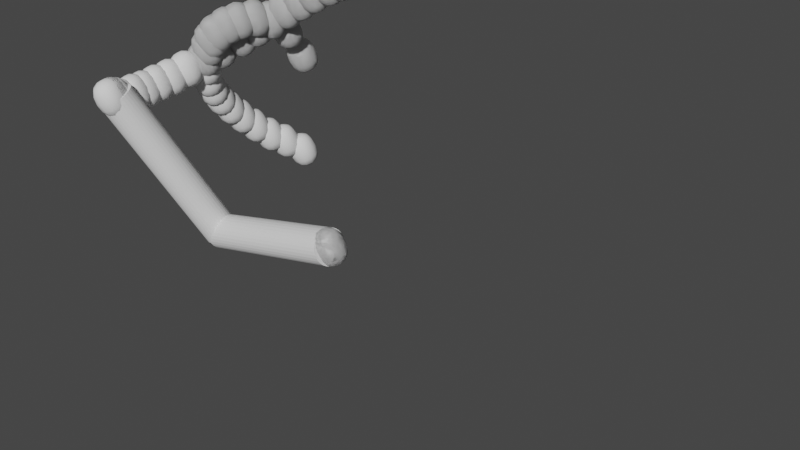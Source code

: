 # Source: bazo_02.blend  (saved by Blender 2.82.7; exported with 4.5.12 LTS)
import bpy
from mathutils import Matrix  # noqa: F401  (used for matrix-valued properties, if any)

bpy.ops.wm.read_factory_settings(use_empty=True)
scene = bpy.context.scene
scene.name = 'Scene'

# ---- collections
col_collection = bpy.data.collections.new('Collection'); scene.collection.children.link(col_collection)
col_tool_points = bpy.data.collections.new('tool_points'); scene.collection.children.link(col_tool_points)
col_tool_points_001 = bpy.data.collections.new('tool_points.001'); scene.collection.children.link(col_tool_points_001)
col_tool_points_002 = bpy.data.collections.new('tool_points.002'); scene.collection.children.link(col_tool_points_002)
col_tool_points_003 = bpy.data.collections.new('tool_points.003'); scene.collection.children.link(col_tool_points_003)
col_tool_points_004 = bpy.data.collections.new('tool_points.004'); scene.collection.children.link(col_tool_points_004)
col_tool_points_005 = bpy.data.collections.new('tool_points.005'); scene.collection.children.link(col_tool_points_005)

# ---- world
world_world = bpy.data.worlds.new('World'); scene.world = world_world
world_world.use_nodes = True; world_world.node_tree.nodes.clear()
_N = world_world.node_tree.nodes; _L = world_world.node_tree.links
n0 = _N.new('ShaderNodeOutputWorld'); n0.name = 'World Output'; n0.location = (300, 300)
n1 = _N.new('ShaderNodeBackground'); n1.name = 'Background'; n1.location = (10, 300)
n1.inputs[0].default_value = (0.05088, 0.05088, 0.05088, 1.0)
_L.new(n1.outputs[0], n0.inputs[0])
n0.is_active_output = True
world_world.color = (0.05088, 0.05088, 0.05088)
world_world.use_sun_shadow = False
world_world.sun_shadow_jitter_overblur = 0.0

# ---- cameras
cam_camera = bpy.data.cameras.new('Camera')
cam_camera.clip_end = 100.0
cam_camera.ortho_scale = 7.314

# ---- meshes
me_cylinder_001 = bpy.data.meshes.new('Cylinder.001')
me_cylinder_001.from_pydata([(0.0, 1.0, -1.0), (0.0, 1.0, 1.0), (0.1951, 0.9808, -1.0), (0.1951, 0.9808, 1.0), (0.3827, 0.9239, -1.0), (0.3827, 0.9239, 1.0), (0.5556, 0.8315, -1.0), (0.5556, 0.8315, 1.0), (0.7071, 0.7071, -1.0), (0.7071, 0.7071, 1.0), (0.8315, 0.5556, -1.0), (0.8315, 0.5556, 1.0), (0.9239, 0.3827, -1.0), (0.9239, 0.3827, 1.0), (0.9808, 0.1951, -1.0), (0.9808, 0.1951, 1.0), (1.0, 7.55e-08, -1.0), (1.0, 7.55e-08, 1.0), (0.9808, -0.1951, -1.0), (0.9808, -0.1951, 1.0), (0.9239, -0.3827, -1.0), (0.9239, -0.3827, 1.0), (0.8315, -0.5556, -1.0), (0.8315, -0.5556, 1.0), (0.7071, -0.7071, -1.0), (0.7071, -0.7071, 1.0), (0.5556, -0.8315, -1.0), (0.5556, -0.8315, 1.0), (0.3827, -0.9239, -1.0), (0.3827, -0.9239, 1.0), (0.1951, -0.9808, -1.0), (0.1951, -0.9808, 1.0), (-3.258e-07, -1.0, -1.0), (-3.258e-07, -1.0, 1.0), (-0.1951, -0.9808, -1.0), (-0.1951, -0.9808, 1.0), (-0.3827, -0.9239, -1.0), (-0.3827, -0.9239, 1.0), (-0.5556, -0.8315, -1.0), (-0.5556, -0.8315, 1.0), (-0.7071, -0.7071, -1.0), (-0.7071, -0.7071, 1.0), (-0.8315, -0.5556, -1.0), (-0.8315, -0.5556, 1.0), (-0.9239, -0.3827, -1.0), (-0.9239, -0.3827, 1.0), (-0.9808, -0.1951, -1.0), (-0.9808, -0.1951, 1.0), (-1.0, 9.656e-07, -1.0), (-1.0, 9.656e-07, 1.0), (-0.9808, 0.1951, -1.0), (-0.9808, 0.1951, 1.0), (-0.9239, 0.3827, -1.0), (-0.9239, 0.3827, 1.0), (-0.8315, 0.5556, -1.0), (-0.8315, 0.5556, 1.0), (-0.7071, 0.7071, -1.0), (-0.7071, 0.7071, 1.0), (-0.5556, 0.8315, -1.0), (-0.5556, 0.8315, 1.0), (-0.3827, 0.9239, -1.0), (-0.3827, 0.9239, 1.0), (-0.1951, 0.9808, -1.0), (-0.1951, 0.9808, 1.0)], [], [(0, 1, 3, 2), (2, 3, 5, 4), (4, 5, 7, 6), (6, 7, 9, 8), (8, 9, 11, 10), (10, 11, 13, 12), (12, 13, 15, 14), (14, 15, 17, 16), (16, 17, 19, 18), (18, 19, 21, 20), (20, 21, 23, 22), (22, 23, 25, 24), (24, 25, 27, 26), (26, 27, 29, 28), (28, 29, 31, 30), (30, 31, 33, 32), (32, 33, 35, 34), (34, 35, 37, 36), (36, 37, 39, 38), (38, 39, 41, 40), (40, 41, 43, 42), (42, 43, 45, 44), (44, 45, 47, 46), (46, 47, 49, 48), (48, 49, 51, 50), (50, 51, 53, 52), (52, 53, 55, 54), (54, 55, 57, 56), (56, 57, 59, 58), (58, 59, 61, 60), (3, 1, 63, 61, 59, 57, 55, 53, 51, 49, 47, 45, 43, 41, 39, 37, 35, 33, 31, 29, 27, 25, 23, 21, 19, 17, 15, 13, 11, 9, 7, 5), (60, 61, 63, 62), (62, 63, 1, 0), (0, 2, 4, 6, 8, 10, 12, 14, 16, 18, 20, 22, 24, 26, 28, 30, 32, 34, 36, 38, 40, 42, 44, 46, 48, 50, 52, 54, 56, 58, 60, 62)])
_uv = me_cylinder_001.uv_layers.new(name='UVMap')
_uv.uv.foreach_set('vector', [1.0, 0.5, 1.0, 1.0, 0.9688, 1.0, 0.9688, 0.5, 0.9688, 0.5, 0.9688, 1.0, 0.9375, 1.0, 0.9375, 0.5, 0.9375, 0.5, 0.9375, 1.0, 0.9062, 1.0, 0.9062, 0.5, 0.9062, 0.5, 0.9062, 1.0, 0.875, 1.0, 0.875, 0.5, 0.875, 0.5, 0.875, 1.0, 0.8438, 1.0, 0.8438, 0.5, 0.8438, 0.5, 0.8438, 1.0, 0.8125, 1.0, 0.8125, 0.5, 0.8125, 0.5, 0.8125, 1.0, 0.7812, 1.0, 0.7812, 0.5, 0.7812, 0.5, 0.7812, 1.0, 0.75, 1.0, 0.75, 0.5, 0.75, 0.5, 0.75, 1.0, 0.7188, 1.0, 0.7188, 0.5, 0.7188, 0.5, 0.7188, 1.0, 0.6875, 1.0, 0.6875, 0.5, 0.6875, 0.5, 0.6875, 1.0, 0.6562, 1.0, 0.6562, 0.5, 0.6562, 0.5, 0.6562, 1.0, 0.625, 1.0, 0.625, 0.5, 0.625, 0.5, 0.625, 1.0, 0.5938, 1.0, 0.5938, 0.5, 0.5938, 0.5, 0.5938, 1.0, 0.5625, 1.0, 0.5625, 0.5, 0.5625, 0.5, 0.5625, 1.0, 0.5312, 1.0, 0.5312, 0.5, 0.5312, 0.5, 0.5312, 1.0, 0.5, 1.0, 0.5, 0.5, 0.5, 0.5, 0.5, 1.0, 0.4688, 1.0, 0.4688, 0.5, 0.4688, 0.5, 0.4688, 1.0, 0.4375, 1.0, 0.4375, 0.5, 0.4375, 0.5, 0.4375, 1.0, 0.4062, 1.0, 0.4062, 0.5, 0.4062, 0.5, 0.4062, 1.0, 0.375, 1.0, 0.375, 0.5, 0.375, 0.5, 0.375, 1.0, 0.3438, 1.0, 0.3438, 0.5, 0.3438, 0.5, 0.3438, 1.0, 0.3125, 1.0, 0.3125, 0.5, 0.3125, 0.5, 0.3125, 1.0, 0.2812, 1.0, 0.2812, 0.5, 0.2812, 0.5, 0.2812, 1.0, 0.25, 1.0, 0.25, 0.5, 0.25, 0.5, 0.25, 1.0, 0.2188, 1.0, 0.2188, 0.5, 0.2188, 0.5, 0.2188, 1.0, 0.1875, 1.0, 0.1875, 0.5, 0.1875, 0.5, 0.1875, 1.0, 0.1562, 1.0, 0.1562, 0.5, 0.1562, 0.5, 0.1562, 1.0, 0.125, 1.0, 0.125, 0.5, 0.125, 0.5, 0.125, 1.0, 0.09375, 1.0, 0.09375, 0.5, 0.09375, 0.5, 0.09375, 1.0, 0.0625, 1.0, 0.0625, 0.5, 0.2968, 0.4854, 0.25, 0.49, 0.2032, 0.4854, 0.1582, 0.4717, 0.1167, 0.4496, 0.08029, 0.4197, 0.05045, 0.3833, 0.02827, 0.3418, 0.01461, 0.2968, 0.01, 0.25, 0.01461, 0.2032, 0.02827, 0.1582, 0.05045, 0.1167, 0.08029, 0.08029, 0.1167, 0.05045, 0.1582, 0.02827, 0.2032, 0.01461, 0.25, 0.01, 0.2968, 0.01461, 0.3418, 0.02827, 0.3833, 0.05045, 0.4197, 0.08029, 0.4496, 0.1167, 0.4717, 0.1582, 0.4854, 0.2032, 0.49, 0.25, 0.4854, 0.2968, 0.4717, 0.3418, 0.4496, 0.3833, 0.4197, 0.4197, 0.3833, 0.4496, 0.3418, 0.4717, 0.0625, 0.5, 0.0625, 1.0, 0.03125, 1.0, 0.03125, 0.5, 0.03125, 0.5, 0.03125, 1.0, 0.0, 1.0, 0.0, 0.5, 0.75, 0.49, 0.7968, 0.4854, 0.8418, 0.4717, 0.8833, 0.4496, 0.9197, 0.4197, 0.9496, 0.3833, 0.9717, 0.3418, 0.9854, 0.2968, 0.99, 0.25, 0.9854, 0.2032, 0.9717, 0.1582, 0.9496, 0.1167, 0.9197, 0.08029, 0.8833, 0.05045, 0.8418, 0.02827, 0.7968, 0.01461, 0.75, 0.01, 0.7032, 0.01461, 0.6582, 0.02827, 0.6167, 0.05045, 0.5803, 0.08029, 0.5504, 0.1167, 0.5283, 0.1582, 0.5146, 0.2032, 0.51, 0.25, 0.5146, 0.2968, 0.5283, 0.3418, 0.5504, 0.3833, 0.5803, 0.4197, 0.6167, 0.4496, 0.6582, 0.4717, 0.7032, 0.4854])
me_cylinder_001.use_remesh_fix_poles = True
me_cylinder_001.use_remesh_preserve_attributes = False
me_cylinder_001.use_mirror_vertex_groups = False
me_cylinder_001.update()
me_cylinder_002 = bpy.data.meshes.new('Cylinder.002')
me_cylinder_002.from_pydata([(0.0, 1.0, -1.0), (0.0, 1.0, 1.0), (0.1951, 0.9808, -1.0), (0.1951, 0.9808, 1.0), (0.3827, 0.9239, -1.0), (0.3827, 0.9239, 1.0), (0.5556, 0.8315, -1.0), (0.5556, 0.8315, 1.0), (0.7071, 0.7071, -1.0), (0.7071, 0.7071, 1.0), (0.8315, 0.5556, -1.0), (0.8315, 0.5556, 1.0), (0.9239, 0.3827, -1.0), (0.9239, 0.3827, 1.0), (0.9808, 0.1951, -1.0), (0.9808, 0.1951, 1.0), (1.0, 7.55e-08, -1.0), (1.0, 7.55e-08, 1.0), (0.9808, -0.1951, -1.0), (0.9808, -0.1951, 1.0), (0.9239, -0.3827, -1.0), (0.9239, -0.3827, 1.0), (0.8315, -0.5556, -1.0), (0.8315, -0.5556, 1.0), (0.7071, -0.7071, -1.0), (0.7071, -0.7071, 1.0), (0.5556, -0.8315, -1.0), (0.5556, -0.8315, 1.0), (0.3827, -0.9239, -1.0), (0.3827, -0.9239, 1.0), (0.1951, -0.9808, -1.0), (0.1951, -0.9808, 1.0), (-3.258e-07, -1.0, -1.0), (-3.258e-07, -1.0, 1.0), (-0.1951, -0.9808, -1.0), (-0.1951, -0.9808, 1.0), (-0.3827, -0.9239, -1.0), (-0.3827, -0.9239, 1.0), (-0.5556, -0.8315, -1.0), (-0.5556, -0.8315, 1.0), (-0.7071, -0.7071, -1.0), (-0.7071, -0.7071, 1.0), (-0.8315, -0.5556, -1.0), (-0.8315, -0.5556, 1.0), (-0.9239, -0.3827, -1.0), (-0.9239, -0.3827, 1.0), (-0.9808, -0.1951, -1.0), (-0.9808, -0.1951, 1.0), (-1.0, 9.656e-07, -1.0), (-1.0, 9.656e-07, 1.0), (-0.9808, 0.1951, -1.0), (-0.9808, 0.1951, 1.0), (-0.9239, 0.3827, -1.0), (-0.9239, 0.3827, 1.0), (-0.8315, 0.5556, -1.0), (-0.8315, 0.5556, 1.0), (-0.7071, 0.7071, -1.0), (-0.7071, 0.7071, 1.0), (-0.5556, 0.8315, -1.0), (-0.5556, 0.8315, 1.0), (-0.3827, 0.9239, -1.0), (-0.3827, 0.9239, 1.0), (-0.1951, 0.9808, -1.0), (-0.1951, 0.9808, 1.0)], [], [(0, 1, 3, 2), (2, 3, 5, 4), (4, 5, 7, 6), (6, 7, 9, 8), (8, 9, 11, 10), (10, 11, 13, 12), (12, 13, 15, 14), (14, 15, 17, 16), (16, 17, 19, 18), (18, 19, 21, 20), (20, 21, 23, 22), (22, 23, 25, 24), (24, 25, 27, 26), (26, 27, 29, 28), (28, 29, 31, 30), (30, 31, 33, 32), (32, 33, 35, 34), (34, 35, 37, 36), (36, 37, 39, 38), (38, 39, 41, 40), (40, 41, 43, 42), (42, 43, 45, 44), (44, 45, 47, 46), (46, 47, 49, 48), (48, 49, 51, 50), (50, 51, 53, 52), (52, 53, 55, 54), (54, 55, 57, 56), (56, 57, 59, 58), (58, 59, 61, 60), (3, 1, 63, 61, 59, 57, 55, 53, 51, 49, 47, 45, 43, 41, 39, 37, 35, 33, 31, 29, 27, 25, 23, 21, 19, 17, 15, 13, 11, 9, 7, 5), (60, 61, 63, 62), (62, 63, 1, 0), (0, 2, 4, 6, 8, 10, 12, 14, 16, 18, 20, 22, 24, 26, 28, 30, 32, 34, 36, 38, 40, 42, 44, 46, 48, 50, 52, 54, 56, 58, 60, 62)])
_uv = me_cylinder_002.uv_layers.new(name='UVMap')
_uv.uv.foreach_set('vector', [1.0, 0.5, 1.0, 1.0, 0.9688, 1.0, 0.9688, 0.5, 0.9688, 0.5, 0.9688, 1.0, 0.9375, 1.0, 0.9375, 0.5, 0.9375, 0.5, 0.9375, 1.0, 0.9062, 1.0, 0.9062, 0.5, 0.9062, 0.5, 0.9062, 1.0, 0.875, 1.0, 0.875, 0.5, 0.875, 0.5, 0.875, 1.0, 0.8438, 1.0, 0.8438, 0.5, 0.8438, 0.5, 0.8438, 1.0, 0.8125, 1.0, 0.8125, 0.5, 0.8125, 0.5, 0.8125, 1.0, 0.7812, 1.0, 0.7812, 0.5, 0.7812, 0.5, 0.7812, 1.0, 0.75, 1.0, 0.75, 0.5, 0.75, 0.5, 0.75, 1.0, 0.7188, 1.0, 0.7188, 0.5, 0.7188, 0.5, 0.7188, 1.0, 0.6875, 1.0, 0.6875, 0.5, 0.6875, 0.5, 0.6875, 1.0, 0.6562, 1.0, 0.6562, 0.5, 0.6562, 0.5, 0.6562, 1.0, 0.625, 1.0, 0.625, 0.5, 0.625, 0.5, 0.625, 1.0, 0.5938, 1.0, 0.5938, 0.5, 0.5938, 0.5, 0.5938, 1.0, 0.5625, 1.0, 0.5625, 0.5, 0.5625, 0.5, 0.5625, 1.0, 0.5312, 1.0, 0.5312, 0.5, 0.5312, 0.5, 0.5312, 1.0, 0.5, 1.0, 0.5, 0.5, 0.5, 0.5, 0.5, 1.0, 0.4688, 1.0, 0.4688, 0.5, 0.4688, 0.5, 0.4688, 1.0, 0.4375, 1.0, 0.4375, 0.5, 0.4375, 0.5, 0.4375, 1.0, 0.4062, 1.0, 0.4062, 0.5, 0.4062, 0.5, 0.4062, 1.0, 0.375, 1.0, 0.375, 0.5, 0.375, 0.5, 0.375, 1.0, 0.3438, 1.0, 0.3438, 0.5, 0.3438, 0.5, 0.3438, 1.0, 0.3125, 1.0, 0.3125, 0.5, 0.3125, 0.5, 0.3125, 1.0, 0.2812, 1.0, 0.2812, 0.5, 0.2812, 0.5, 0.2812, 1.0, 0.25, 1.0, 0.25, 0.5, 0.25, 0.5, 0.25, 1.0, 0.2188, 1.0, 0.2188, 0.5, 0.2188, 0.5, 0.2188, 1.0, 0.1875, 1.0, 0.1875, 0.5, 0.1875, 0.5, 0.1875, 1.0, 0.1562, 1.0, 0.1562, 0.5, 0.1562, 0.5, 0.1562, 1.0, 0.125, 1.0, 0.125, 0.5, 0.125, 0.5, 0.125, 1.0, 0.09375, 1.0, 0.09375, 0.5, 0.09375, 0.5, 0.09375, 1.0, 0.0625, 1.0, 0.0625, 0.5, 0.2968, 0.4854, 0.25, 0.49, 0.2032, 0.4854, 0.1582, 0.4717, 0.1167, 0.4496, 0.08029, 0.4197, 0.05045, 0.3833, 0.02827, 0.3418, 0.01461, 0.2968, 0.01, 0.25, 0.01461, 0.2032, 0.02827, 0.1582, 0.05045, 0.1167, 0.08029, 0.08029, 0.1167, 0.05045, 0.1582, 0.02827, 0.2032, 0.01461, 0.25, 0.01, 0.2968, 0.01461, 0.3418, 0.02827, 0.3833, 0.05045, 0.4197, 0.08029, 0.4496, 0.1167, 0.4717, 0.1582, 0.4854, 0.2032, 0.49, 0.25, 0.4854, 0.2968, 0.4717, 0.3418, 0.4496, 0.3833, 0.4197, 0.4197, 0.3833, 0.4496, 0.3418, 0.4717, 0.0625, 0.5, 0.0625, 1.0, 0.03125, 1.0, 0.03125, 0.5, 0.03125, 0.5, 0.03125, 1.0, 0.0, 1.0, 0.0, 0.5, 0.75, 0.49, 0.7968, 0.4854, 0.8418, 0.4717, 0.8833, 0.4496, 0.9197, 0.4197, 0.9496, 0.3833, 0.9717, 0.3418, 0.9854, 0.2968, 0.99, 0.25, 0.9854, 0.2032, 0.9717, 0.1582, 0.9496, 0.1167, 0.9197, 0.08029, 0.8833, 0.05045, 0.8418, 0.02827, 0.7968, 0.01461, 0.75, 0.01, 0.7032, 0.01461, 0.6582, 0.02827, 0.6167, 0.05045, 0.5803, 0.08029, 0.5504, 0.1167, 0.5283, 0.1582, 0.5146, 0.2032, 0.51, 0.25, 0.5146, 0.2968, 0.5283, 0.3418, 0.5504, 0.3833, 0.5803, 0.4197, 0.6167, 0.4496, 0.6582, 0.4717, 0.7032, 0.4854])
me_cylinder_002.use_remesh_fix_poles = True
me_cylinder_002.use_remesh_preserve_attributes = False
me_cylinder_002.use_mirror_vertex_groups = False
me_cylinder_002.update()
me_basic_sphere_089 = bpy.data.meshes.new('Basic_Sphere.089')
me_basic_sphere_089.from_pydata([(0.0, 0.5, -2.186e-08), (0.433, -0.25, -5.166e-08), (-3.786e-08, -6.557e-08, 0.5), (-0.433, -0.25, -8.146e-08), (0.0, -4.371e-08, -0.5)], [], [(4, 0, 1), (0, 2, 1), (4, 1, 3), (1, 2, 3), (4, 3, 0), (3, 2, 0)])
me_basic_sphere_089.polygons.foreach_set('use_smooth', [True] * 6)
me_basic_sphere_089.use_remesh_fix_poles = True
me_basic_sphere_089.use_remesh_preserve_attributes = False
me_basic_sphere_089.use_mirror_vertex_groups = False
me_basic_sphere_089.update()
me_basic_sphere_090 = bpy.data.meshes.new('Basic_Sphere.090')
me_basic_sphere_090.from_pydata([(0.0, 0.5, -2.186e-08), (0.433, -0.25, -5.166e-08), (-3.786e-08, -6.557e-08, 0.5), (-0.433, -0.25, -8.146e-08), (0.0, -4.371e-08, -0.5)], [], [(4, 0, 1), (0, 2, 1), (4, 1, 3), (1, 2, 3), (4, 3, 0), (3, 2, 0)])
me_basic_sphere_090.polygons.foreach_set('use_smooth', [True] * 6)
me_basic_sphere_090.use_remesh_fix_poles = True
me_basic_sphere_090.use_remesh_preserve_attributes = False
me_basic_sphere_090.use_mirror_vertex_groups = False
me_basic_sphere_090.update()
me_basic_sphere_091 = bpy.data.meshes.new('Basic_Sphere.091')
me_basic_sphere_091.from_pydata([(0.0, 0.5, -2.186e-08), (0.433, -0.25, -5.166e-08), (-3.786e-08, -6.557e-08, 0.5), (-0.433, -0.25, -8.146e-08), (0.0, -4.371e-08, -0.5)], [], [(4, 0, 1), (0, 2, 1), (4, 1, 3), (1, 2, 3), (4, 3, 0), (3, 2, 0)])
me_basic_sphere_091.polygons.foreach_set('use_smooth', [True] * 6)
me_basic_sphere_091.use_remesh_fix_poles = True
me_basic_sphere_091.use_remesh_preserve_attributes = False
me_basic_sphere_091.use_mirror_vertex_groups = False
me_basic_sphere_091.update()
me_basic_sphere_092 = bpy.data.meshes.new('Basic_Sphere.092')
me_basic_sphere_092.from_pydata([(0.0, 0.5, -2.186e-08), (0.433, -0.25, -5.166e-08), (-3.786e-08, -6.557e-08, 0.5), (-0.433, -0.25, -8.146e-08), (0.0, -4.371e-08, -0.5)], [], [(4, 0, 1), (0, 2, 1), (4, 1, 3), (1, 2, 3), (4, 3, 0), (3, 2, 0)])
me_basic_sphere_092.polygons.foreach_set('use_smooth', [True] * 6)
me_basic_sphere_092.use_remesh_fix_poles = True
me_basic_sphere_092.use_remesh_preserve_attributes = False
me_basic_sphere_092.use_mirror_vertex_groups = False
me_basic_sphere_092.update()
me_basic_sphere_093 = bpy.data.meshes.new('Basic_Sphere.093')
me_basic_sphere_093.from_pydata([(0.0, 0.5, -2.186e-08), (0.433, -0.25, -5.166e-08), (-3.786e-08, -6.557e-08, 0.5), (-0.433, -0.25, -8.146e-08), (0.0, -4.371e-08, -0.5)], [], [(4, 0, 1), (0, 2, 1), (4, 1, 3), (1, 2, 3), (4, 3, 0), (3, 2, 0)])
me_basic_sphere_093.polygons.foreach_set('use_smooth', [True] * 6)
me_basic_sphere_093.use_remesh_fix_poles = True
me_basic_sphere_093.use_remesh_preserve_attributes = False
me_basic_sphere_093.use_mirror_vertex_groups = False
me_basic_sphere_093.update()
me_basic_sphere_094 = bpy.data.meshes.new('Basic_Sphere.094')
me_basic_sphere_094.from_pydata([(0.0, 0.5, -2.186e-08), (0.433, -0.25, -5.166e-08), (-3.786e-08, -6.557e-08, 0.5), (-0.433, -0.25, -8.146e-08), (0.0, -4.371e-08, -0.5)], [], [(4, 0, 1), (0, 2, 1), (4, 1, 3), (1, 2, 3), (4, 3, 0), (3, 2, 0)])
me_basic_sphere_094.polygons.foreach_set('use_smooth', [True] * 6)
me_basic_sphere_094.use_remesh_fix_poles = True
me_basic_sphere_094.use_remesh_preserve_attributes = False
me_basic_sphere_094.use_mirror_vertex_groups = False
me_basic_sphere_094.update()
me_basic_sphere_095 = bpy.data.meshes.new('Basic_Sphere.095')
me_basic_sphere_095.from_pydata([(0.0, 0.5, -2.186e-08), (0.433, -0.25, -5.166e-08), (-3.786e-08, -6.557e-08, 0.5), (-0.433, -0.25, -8.146e-08), (0.0, -4.371e-08, -0.5)], [], [(4, 0, 1), (0, 2, 1), (4, 1, 3), (1, 2, 3), (4, 3, 0), (3, 2, 0)])
me_basic_sphere_095.polygons.foreach_set('use_smooth', [True] * 6)
me_basic_sphere_095.use_remesh_fix_poles = True
me_basic_sphere_095.use_remesh_preserve_attributes = False
me_basic_sphere_095.use_mirror_vertex_groups = False
me_basic_sphere_095.update()
me_basic_sphere_096 = bpy.data.meshes.new('Basic_Sphere.096')
me_basic_sphere_096.from_pydata([(0.0, 0.5, -2.186e-08), (0.433, -0.25, -5.166e-08), (-3.786e-08, -6.557e-08, 0.5), (-0.433, -0.25, -8.146e-08), (0.0, -4.371e-08, -0.5)], [], [(4, 0, 1), (0, 2, 1), (4, 1, 3), (1, 2, 3), (4, 3, 0), (3, 2, 0)])
me_basic_sphere_096.polygons.foreach_set('use_smooth', [True] * 6)
me_basic_sphere_096.use_remesh_fix_poles = True
me_basic_sphere_096.use_remesh_preserve_attributes = False
me_basic_sphere_096.use_mirror_vertex_groups = False
me_basic_sphere_096.update()
me_basic_sphere_097 = bpy.data.meshes.new('Basic_Sphere.097')
me_basic_sphere_097.from_pydata([(0.0, 0.5, -2.186e-08), (0.433, -0.25, -5.166e-08), (-3.786e-08, -6.557e-08, 0.5), (-0.433, -0.25, -8.146e-08), (0.0, -4.371e-08, -0.5)], [], [(4, 0, 1), (0, 2, 1), (4, 1, 3), (1, 2, 3), (4, 3, 0), (3, 2, 0)])
me_basic_sphere_097.polygons.foreach_set('use_smooth', [True] * 6)
me_basic_sphere_097.use_remesh_fix_poles = True
me_basic_sphere_097.use_remesh_preserve_attributes = False
me_basic_sphere_097.use_mirror_vertex_groups = False
me_basic_sphere_097.update()
me_basic_sphere_098 = bpy.data.meshes.new('Basic_Sphere.098')
me_basic_sphere_098.from_pydata([(0.0, 0.5, -2.186e-08), (0.433, -0.25, -5.166e-08), (-3.786e-08, -6.557e-08, 0.5), (-0.433, -0.25, -8.146e-08), (0.0, -4.371e-08, -0.5)], [], [(4, 0, 1), (0, 2, 1), (4, 1, 3), (1, 2, 3), (4, 3, 0), (3, 2, 0)])
me_basic_sphere_098.polygons.foreach_set('use_smooth', [True] * 6)
me_basic_sphere_098.use_remesh_fix_poles = True
me_basic_sphere_098.use_remesh_preserve_attributes = False
me_basic_sphere_098.use_mirror_vertex_groups = False
me_basic_sphere_098.update()
me_basic_sphere_099 = bpy.data.meshes.new('Basic_Sphere.099')
me_basic_sphere_099.from_pydata([(0.0, 0.5, -2.186e-08), (0.433, -0.25, -5.166e-08), (-3.786e-08, -6.557e-08, 0.5), (-0.433, -0.25, -8.146e-08), (0.0, -4.371e-08, -0.5)], [], [(4, 0, 1), (0, 2, 1), (4, 1, 3), (1, 2, 3), (4, 3, 0), (3, 2, 0)])
me_basic_sphere_099.polygons.foreach_set('use_smooth', [True] * 6)
me_basic_sphere_099.use_remesh_fix_poles = True
me_basic_sphere_099.use_remesh_preserve_attributes = False
me_basic_sphere_099.use_mirror_vertex_groups = False
me_basic_sphere_099.update()
me_basic_sphere_100 = bpy.data.meshes.new('Basic_Sphere.100')
me_basic_sphere_100.from_pydata([(0.0, 0.5, -2.186e-08), (0.433, -0.25, -5.166e-08), (-3.786e-08, -6.557e-08, 0.5), (-0.433, -0.25, -8.146e-08), (0.0, -4.371e-08, -0.5)], [], [(4, 0, 1), (0, 2, 1), (4, 1, 3), (1, 2, 3), (4, 3, 0), (3, 2, 0)])
me_basic_sphere_100.polygons.foreach_set('use_smooth', [True] * 6)
me_basic_sphere_100.use_remesh_fix_poles = True
me_basic_sphere_100.use_remesh_preserve_attributes = False
me_basic_sphere_100.use_mirror_vertex_groups = False
me_basic_sphere_100.update()
me_basic_sphere_101 = bpy.data.meshes.new('Basic_Sphere.101')
me_basic_sphere_101.from_pydata([(0.0, 0.5, -2.186e-08), (0.433, -0.25, -5.166e-08), (-3.786e-08, -6.557e-08, 0.5), (-0.433, -0.25, -8.146e-08), (0.0, -4.371e-08, -0.5)], [], [(4, 0, 1), (0, 2, 1), (4, 1, 3), (1, 2, 3), (4, 3, 0), (3, 2, 0)])
me_basic_sphere_101.polygons.foreach_set('use_smooth', [True] * 6)
me_basic_sphere_101.use_remesh_fix_poles = True
me_basic_sphere_101.use_remesh_preserve_attributes = False
me_basic_sphere_101.use_mirror_vertex_groups = False
me_basic_sphere_101.update()
me_basic_sphere_102 = bpy.data.meshes.new('Basic_Sphere.102')
me_basic_sphere_102.from_pydata([(0.0, 0.5, -2.186e-08), (0.433, -0.25, -5.166e-08), (-3.786e-08, -6.557e-08, 0.5), (-0.433, -0.25, -8.146e-08), (0.0, -4.371e-08, -0.5)], [], [(4, 0, 1), (0, 2, 1), (4, 1, 3), (1, 2, 3), (4, 3, 0), (3, 2, 0)])
me_basic_sphere_102.polygons.foreach_set('use_smooth', [True] * 6)
me_basic_sphere_102.use_remesh_fix_poles = True
me_basic_sphere_102.use_remesh_preserve_attributes = False
me_basic_sphere_102.use_mirror_vertex_groups = False
me_basic_sphere_102.update()
me_basic_sphere_103 = bpy.data.meshes.new('Basic_Sphere.103')
me_basic_sphere_103.from_pydata([(0.0, 0.5, -2.186e-08), (0.433, -0.25, -5.166e-08), (-3.786e-08, -6.557e-08, 0.5), (-0.433, -0.25, -8.146e-08), (0.0, -4.371e-08, -0.5)], [], [(4, 0, 1), (0, 2, 1), (4, 1, 3), (1, 2, 3), (4, 3, 0), (3, 2, 0)])
me_basic_sphere_103.polygons.foreach_set('use_smooth', [True] * 6)
me_basic_sphere_103.use_remesh_fix_poles = True
me_basic_sphere_103.use_remesh_preserve_attributes = False
me_basic_sphere_103.use_mirror_vertex_groups = False
me_basic_sphere_103.update()
me_basic_sphere_104 = bpy.data.meshes.new('Basic_Sphere.104')
me_basic_sphere_104.from_pydata([(0.0, 0.5, -2.186e-08), (0.433, -0.25, -5.166e-08), (-3.786e-08, -6.557e-08, 0.5), (-0.433, -0.25, -8.146e-08), (0.0, -4.371e-08, -0.5)], [], [(4, 0, 1), (0, 2, 1), (4, 1, 3), (1, 2, 3), (4, 3, 0), (3, 2, 0)])
me_basic_sphere_104.polygons.foreach_set('use_smooth', [True] * 6)
me_basic_sphere_104.use_remesh_fix_poles = True
me_basic_sphere_104.use_remesh_preserve_attributes = False
me_basic_sphere_104.use_mirror_vertex_groups = False
me_basic_sphere_104.update()
me_basic_sphere_105 = bpy.data.meshes.new('Basic_Sphere.105')
me_basic_sphere_105.from_pydata([(0.0, 0.5, -2.186e-08), (0.433, -0.25, -5.166e-08), (-3.786e-08, -6.557e-08, 0.5), (-0.433, -0.25, -8.146e-08), (0.0, -4.371e-08, -0.5)], [], [(4, 0, 1), (0, 2, 1), (4, 1, 3), (1, 2, 3), (4, 3, 0), (3, 2, 0)])
me_basic_sphere_105.polygons.foreach_set('use_smooth', [True] * 6)
me_basic_sphere_105.use_remesh_fix_poles = True
me_basic_sphere_105.use_remesh_preserve_attributes = False
me_basic_sphere_105.use_mirror_vertex_groups = False
me_basic_sphere_105.update()
me_basic_sphere_106 = bpy.data.meshes.new('Basic_Sphere.106')
me_basic_sphere_106.from_pydata([(0.0, 0.5, -2.186e-08), (0.433, -0.25, -5.166e-08), (-3.786e-08, -6.557e-08, 0.5), (-0.433, -0.25, -8.146e-08), (0.0, -4.371e-08, -0.5)], [], [(4, 0, 1), (0, 2, 1), (4, 1, 3), (1, 2, 3), (4, 3, 0), (3, 2, 0)])
me_basic_sphere_106.polygons.foreach_set('use_smooth', [True] * 6)
me_basic_sphere_106.use_remesh_fix_poles = True
me_basic_sphere_106.use_remesh_preserve_attributes = False
me_basic_sphere_106.use_mirror_vertex_groups = False
me_basic_sphere_106.update()
me_basic_sphere_107 = bpy.data.meshes.new('Basic_Sphere.107')
me_basic_sphere_107.from_pydata([(0.0, 0.5, -2.186e-08), (0.433, -0.25, -5.166e-08), (-3.786e-08, -6.557e-08, 0.5), (-0.433, -0.25, -8.146e-08), (0.0, -4.371e-08, -0.5)], [], [(4, 0, 1), (0, 2, 1), (4, 1, 3), (1, 2, 3), (4, 3, 0), (3, 2, 0)])
me_basic_sphere_107.polygons.foreach_set('use_smooth', [True] * 6)
me_basic_sphere_107.use_remesh_fix_poles = True
me_basic_sphere_107.use_remesh_preserve_attributes = False
me_basic_sphere_107.use_mirror_vertex_groups = False
me_basic_sphere_107.update()
me_basic_sphere_108 = bpy.data.meshes.new('Basic_Sphere.108')
me_basic_sphere_108.from_pydata([(0.0, 0.5, -2.186e-08), (0.433, -0.25, -5.166e-08), (-3.786e-08, -6.557e-08, 0.5), (-0.433, -0.25, -8.146e-08), (0.0, -4.371e-08, -0.5)], [], [(4, 0, 1), (0, 2, 1), (4, 1, 3), (1, 2, 3), (4, 3, 0), (3, 2, 0)])
me_basic_sphere_108.polygons.foreach_set('use_smooth', [True] * 6)
me_basic_sphere_108.use_remesh_fix_poles = True
me_basic_sphere_108.use_remesh_preserve_attributes = False
me_basic_sphere_108.use_mirror_vertex_groups = False
me_basic_sphere_108.update()
me_basic_sphere_109 = bpy.data.meshes.new('Basic_Sphere.109')
me_basic_sphere_109.from_pydata([(0.0, 0.5, -2.186e-08), (0.433, -0.25, -5.166e-08), (-3.786e-08, -6.557e-08, 0.5), (-0.433, -0.25, -8.146e-08), (0.0, -4.371e-08, -0.5)], [], [(4, 0, 1), (0, 2, 1), (4, 1, 3), (1, 2, 3), (4, 3, 0), (3, 2, 0)])
me_basic_sphere_109.polygons.foreach_set('use_smooth', [True] * 6)
me_basic_sphere_109.use_remesh_fix_poles = True
me_basic_sphere_109.use_remesh_preserve_attributes = False
me_basic_sphere_109.use_mirror_vertex_groups = False
me_basic_sphere_109.update()
me_basic_sphere_110 = bpy.data.meshes.new('Basic_Sphere.110')
me_basic_sphere_110.from_pydata([(0.0, 0.5, -2.186e-08), (0.433, -0.25, -5.166e-08), (-3.786e-08, -6.557e-08, 0.5), (-0.433, -0.25, -8.146e-08), (0.0, -4.371e-08, -0.5)], [], [(4, 0, 1), (0, 2, 1), (4, 1, 3), (1, 2, 3), (4, 3, 0), (3, 2, 0)])
me_basic_sphere_110.polygons.foreach_set('use_smooth', [True] * 6)
me_basic_sphere_110.use_remesh_fix_poles = True
me_basic_sphere_110.use_remesh_preserve_attributes = False
me_basic_sphere_110.use_mirror_vertex_groups = False
me_basic_sphere_110.update()
me_basic_sphere_111 = bpy.data.meshes.new('Basic_Sphere.111')
me_basic_sphere_111.from_pydata([(0.0, 0.5, -2.186e-08), (0.433, -0.25, -5.166e-08), (-3.786e-08, -6.557e-08, 0.5), (-0.433, -0.25, -8.146e-08), (0.0, -4.371e-08, -0.5)], [], [(4, 0, 1), (0, 2, 1), (4, 1, 3), (1, 2, 3), (4, 3, 0), (3, 2, 0)])
me_basic_sphere_111.polygons.foreach_set('use_smooth', [True] * 6)
me_basic_sphere_111.use_remesh_fix_poles = True
me_basic_sphere_111.use_remesh_preserve_attributes = False
me_basic_sphere_111.use_mirror_vertex_groups = False
me_basic_sphere_111.update()
me_basic_sphere_112 = bpy.data.meshes.new('Basic_Sphere.112')
me_basic_sphere_112.from_pydata([(0.0, 0.5, -2.186e-08), (0.433, -0.25, -5.166e-08), (-3.786e-08, -6.557e-08, 0.5), (-0.433, -0.25, -8.146e-08), (0.0, -4.371e-08, -0.5)], [], [(4, 0, 1), (0, 2, 1), (4, 1, 3), (1, 2, 3), (4, 3, 0), (3, 2, 0)])
me_basic_sphere_112.polygons.foreach_set('use_smooth', [True] * 6)
me_basic_sphere_112.use_remesh_fix_poles = True
me_basic_sphere_112.use_remesh_preserve_attributes = False
me_basic_sphere_112.use_mirror_vertex_groups = False
me_basic_sphere_112.update()
me_basic_sphere_113 = bpy.data.meshes.new('Basic_Sphere.113')
me_basic_sphere_113.from_pydata([(0.0, 0.5, -2.186e-08), (0.433, -0.25, -5.166e-08), (-3.786e-08, -6.557e-08, 0.5), (-0.433, -0.25, -8.146e-08), (0.0, -4.371e-08, -0.5)], [], [(4, 0, 1), (0, 2, 1), (4, 1, 3), (1, 2, 3), (4, 3, 0), (3, 2, 0)])
me_basic_sphere_113.polygons.foreach_set('use_smooth', [True] * 6)
me_basic_sphere_113.use_remesh_fix_poles = True
me_basic_sphere_113.use_remesh_preserve_attributes = False
me_basic_sphere_113.use_mirror_vertex_groups = False
me_basic_sphere_113.update()
me_basic_sphere_114 = bpy.data.meshes.new('Basic_Sphere.114')
me_basic_sphere_114.from_pydata([(0.0, 0.5, -2.186e-08), (0.433, -0.25, -5.166e-08), (-3.786e-08, -6.557e-08, 0.5), (-0.433, -0.25, -8.146e-08), (0.0, -4.371e-08, -0.5)], [], [(4, 0, 1), (0, 2, 1), (4, 1, 3), (1, 2, 3), (4, 3, 0), (3, 2, 0)])
me_basic_sphere_114.polygons.foreach_set('use_smooth', [True] * 6)
me_basic_sphere_114.use_remesh_fix_poles = True
me_basic_sphere_114.use_remesh_preserve_attributes = False
me_basic_sphere_114.use_mirror_vertex_groups = False
me_basic_sphere_114.update()
me_basic_sphere_115 = bpy.data.meshes.new('Basic_Sphere.115')
me_basic_sphere_115.from_pydata([(0.0, 0.5, -2.186e-08), (0.433, -0.25, -5.166e-08), (-3.786e-08, -6.557e-08, 0.5), (-0.433, -0.25, -8.146e-08), (0.0, -4.371e-08, -0.5)], [], [(4, 0, 1), (0, 2, 1), (4, 1, 3), (1, 2, 3), (4, 3, 0), (3, 2, 0)])
me_basic_sphere_115.polygons.foreach_set('use_smooth', [True] * 6)
me_basic_sphere_115.use_remesh_fix_poles = True
me_basic_sphere_115.use_remesh_preserve_attributes = False
me_basic_sphere_115.use_mirror_vertex_groups = False
me_basic_sphere_115.update()
me_basic_sphere_116 = bpy.data.meshes.new('Basic_Sphere.116')
me_basic_sphere_116.from_pydata([(0.0, 0.5, -2.186e-08), (0.433, -0.25, -5.166e-08), (-3.786e-08, -6.557e-08, 0.5), (-0.433, -0.25, -8.146e-08), (0.0, -4.371e-08, -0.5)], [], [(4, 0, 1), (0, 2, 1), (4, 1, 3), (1, 2, 3), (4, 3, 0), (3, 2, 0)])
me_basic_sphere_116.polygons.foreach_set('use_smooth', [True] * 6)
me_basic_sphere_116.use_remesh_fix_poles = True
me_basic_sphere_116.use_remesh_preserve_attributes = False
me_basic_sphere_116.use_mirror_vertex_groups = False
me_basic_sphere_116.update()
me_basic_sphere_117 = bpy.data.meshes.new('Basic_Sphere.117')
me_basic_sphere_117.from_pydata([(0.0, 0.5, -2.186e-08), (0.433, -0.25, -5.166e-08), (-3.786e-08, -6.557e-08, 0.5), (-0.433, -0.25, -8.146e-08), (0.0, -4.371e-08, -0.5)], [], [(4, 0, 1), (0, 2, 1), (4, 1, 3), (1, 2, 3), (4, 3, 0), (3, 2, 0)])
me_basic_sphere_117.polygons.foreach_set('use_smooth', [True] * 6)
me_basic_sphere_117.use_remesh_fix_poles = True
me_basic_sphere_117.use_remesh_preserve_attributes = False
me_basic_sphere_117.use_mirror_vertex_groups = False
me_basic_sphere_117.update()
me_basic_sphere_118 = bpy.data.meshes.new('Basic_Sphere.118')
me_basic_sphere_118.from_pydata([(0.0, 0.5, -2.186e-08), (0.433, -0.25, -5.166e-08), (-3.786e-08, -6.557e-08, 0.5), (-0.433, -0.25, -8.146e-08), (0.0, -4.371e-08, -0.5)], [], [(4, 0, 1), (0, 2, 1), (4, 1, 3), (1, 2, 3), (4, 3, 0), (3, 2, 0)])
me_basic_sphere_118.polygons.foreach_set('use_smooth', [True] * 6)
me_basic_sphere_118.use_remesh_fix_poles = True
me_basic_sphere_118.use_remesh_preserve_attributes = False
me_basic_sphere_118.use_mirror_vertex_groups = False
me_basic_sphere_118.update()
me_basic_sphere_119 = bpy.data.meshes.new('Basic_Sphere.119')
me_basic_sphere_119.from_pydata([(0.0, 0.5, -2.186e-08), (0.433, -0.25, -5.166e-08), (-3.786e-08, -6.557e-08, 0.5), (-0.433, -0.25, -8.146e-08), (0.0, -4.371e-08, -0.5)], [], [(4, 0, 1), (0, 2, 1), (4, 1, 3), (1, 2, 3), (4, 3, 0), (3, 2, 0)])
me_basic_sphere_119.polygons.foreach_set('use_smooth', [True] * 6)
me_basic_sphere_119.use_remesh_fix_poles = True
me_basic_sphere_119.use_remesh_preserve_attributes = False
me_basic_sphere_119.use_mirror_vertex_groups = False
me_basic_sphere_119.update()
me_basic_sphere_120 = bpy.data.meshes.new('Basic_Sphere.120')
me_basic_sphere_120.from_pydata([(0.0, 0.5, -2.186e-08), (0.433, -0.25, -5.166e-08), (-3.786e-08, -6.557e-08, 0.5), (-0.433, -0.25, -8.146e-08), (0.0, -4.371e-08, -0.5)], [], [(4, 0, 1), (0, 2, 1), (4, 1, 3), (1, 2, 3), (4, 3, 0), (3, 2, 0)])
me_basic_sphere_120.polygons.foreach_set('use_smooth', [True] * 6)
me_basic_sphere_120.use_remesh_fix_poles = True
me_basic_sphere_120.use_remesh_preserve_attributes = False
me_basic_sphere_120.use_mirror_vertex_groups = False
me_basic_sphere_120.update()
me_basic_sphere_121 = bpy.data.meshes.new('Basic_Sphere.121')
me_basic_sphere_121.from_pydata([(0.0, 0.5, -2.186e-08), (0.433, -0.25, -5.166e-08), (-3.786e-08, -6.557e-08, 0.5), (-0.433, -0.25, -8.146e-08), (0.0, -4.371e-08, -0.5)], [], [(4, 0, 1), (0, 2, 1), (4, 1, 3), (1, 2, 3), (4, 3, 0), (3, 2, 0)])
me_basic_sphere_121.polygons.foreach_set('use_smooth', [True] * 6)
me_basic_sphere_121.use_remesh_fix_poles = True
me_basic_sphere_121.use_remesh_preserve_attributes = False
me_basic_sphere_121.use_mirror_vertex_groups = False
me_basic_sphere_121.update()
me_basic_sphere_122 = bpy.data.meshes.new('Basic_Sphere.122')
me_basic_sphere_122.from_pydata([(0.0, 0.5, -2.186e-08), (0.433, -0.25, -5.166e-08), (-3.786e-08, -6.557e-08, 0.5), (-0.433, -0.25, -8.146e-08), (0.0, -4.371e-08, -0.5)], [], [(4, 0, 1), (0, 2, 1), (4, 1, 3), (1, 2, 3), (4, 3, 0), (3, 2, 0)])
me_basic_sphere_122.polygons.foreach_set('use_smooth', [True] * 6)
me_basic_sphere_122.use_remesh_fix_poles = True
me_basic_sphere_122.use_remesh_preserve_attributes = False
me_basic_sphere_122.use_mirror_vertex_groups = False
me_basic_sphere_122.update()
me_basic_sphere_123 = bpy.data.meshes.new('Basic_Sphere.123')
me_basic_sphere_123.from_pydata([(0.0, 0.5, -2.186e-08), (0.433, -0.25, -5.166e-08), (-3.786e-08, -6.557e-08, 0.5), (-0.433, -0.25, -8.146e-08), (0.0, -4.371e-08, -0.5)], [], [(4, 0, 1), (0, 2, 1), (4, 1, 3), (1, 2, 3), (4, 3, 0), (3, 2, 0)])
me_basic_sphere_123.polygons.foreach_set('use_smooth', [True] * 6)
me_basic_sphere_123.use_remesh_fix_poles = True
me_basic_sphere_123.use_remesh_preserve_attributes = False
me_basic_sphere_123.use_mirror_vertex_groups = False
me_basic_sphere_123.update()
me_basic_sphere_124 = bpy.data.meshes.new('Basic_Sphere.124')
me_basic_sphere_124.from_pydata([(0.0, 0.5, -2.186e-08), (0.433, -0.25, -5.166e-08), (-3.786e-08, -6.557e-08, 0.5), (-0.433, -0.25, -8.146e-08), (0.0, -4.371e-08, -0.5)], [], [(4, 0, 1), (0, 2, 1), (4, 1, 3), (1, 2, 3), (4, 3, 0), (3, 2, 0)])
me_basic_sphere_124.polygons.foreach_set('use_smooth', [True] * 6)
me_basic_sphere_124.use_remesh_fix_poles = True
me_basic_sphere_124.use_remesh_preserve_attributes = False
me_basic_sphere_124.use_mirror_vertex_groups = False
me_basic_sphere_124.update()
me_basic_sphere_125 = bpy.data.meshes.new('Basic_Sphere.125')
me_basic_sphere_125.from_pydata([(0.0, 0.5, -2.186e-08), (0.433, -0.25, -5.166e-08), (-3.786e-08, -6.557e-08, 0.5), (-0.433, -0.25, -8.146e-08), (0.0, -4.371e-08, -0.5)], [], [(4, 0, 1), (0, 2, 1), (4, 1, 3), (1, 2, 3), (4, 3, 0), (3, 2, 0)])
me_basic_sphere_125.polygons.foreach_set('use_smooth', [True] * 6)
me_basic_sphere_125.use_remesh_fix_poles = True
me_basic_sphere_125.use_remesh_preserve_attributes = False
me_basic_sphere_125.use_mirror_vertex_groups = False
me_basic_sphere_125.update()
me_basic_sphere_126 = bpy.data.meshes.new('Basic_Sphere.126')
me_basic_sphere_126.from_pydata([(0.0, 0.5, -2.186e-08), (0.433, -0.25, -5.166e-08), (-3.786e-08, -6.557e-08, 0.5), (-0.433, -0.25, -8.146e-08), (0.0, -4.371e-08, -0.5)], [], [(4, 0, 1), (0, 2, 1), (4, 1, 3), (1, 2, 3), (4, 3, 0), (3, 2, 0)])
me_basic_sphere_126.polygons.foreach_set('use_smooth', [True] * 6)
me_basic_sphere_126.use_remesh_fix_poles = True
me_basic_sphere_126.use_remesh_preserve_attributes = False
me_basic_sphere_126.use_mirror_vertex_groups = False
me_basic_sphere_126.update()
me_basic_sphere_127 = bpy.data.meshes.new('Basic_Sphere.127')
me_basic_sphere_127.from_pydata([(0.0, 0.5, -2.186e-08), (0.433, -0.25, -5.166e-08), (-3.786e-08, -6.557e-08, 0.5), (-0.433, -0.25, -8.146e-08), (0.0, -4.371e-08, -0.5)], [], [(4, 0, 1), (0, 2, 1), (4, 1, 3), (1, 2, 3), (4, 3, 0), (3, 2, 0)])
me_basic_sphere_127.polygons.foreach_set('use_smooth', [True] * 6)
me_basic_sphere_127.use_remesh_fix_poles = True
me_basic_sphere_127.use_remesh_preserve_attributes = False
me_basic_sphere_127.use_mirror_vertex_groups = False
me_basic_sphere_127.update()
me_basic_sphere_128 = bpy.data.meshes.new('Basic_Sphere.128')
me_basic_sphere_128.from_pydata([(0.0, 0.5, -2.186e-08), (0.433, -0.25, -5.166e-08), (-3.786e-08, -6.557e-08, 0.5), (-0.433, -0.25, -8.146e-08), (0.0, -4.371e-08, -0.5)], [], [(4, 0, 1), (0, 2, 1), (4, 1, 3), (1, 2, 3), (4, 3, 0), (3, 2, 0)])
me_basic_sphere_128.polygons.foreach_set('use_smooth', [True] * 6)
me_basic_sphere_128.use_remesh_fix_poles = True
me_basic_sphere_128.use_remesh_preserve_attributes = False
me_basic_sphere_128.use_mirror_vertex_groups = False
me_basic_sphere_128.update()
me_basic_sphere_129 = bpy.data.meshes.new('Basic_Sphere.129')
me_basic_sphere_129.from_pydata([(0.0, 0.5, -2.186e-08), (0.433, -0.25, -5.166e-08), (-3.786e-08, -6.557e-08, 0.5), (-0.433, -0.25, -8.146e-08), (0.0, -4.371e-08, -0.5)], [], [(4, 0, 1), (0, 2, 1), (4, 1, 3), (1, 2, 3), (4, 3, 0), (3, 2, 0)])
me_basic_sphere_129.polygons.foreach_set('use_smooth', [True] * 6)
me_basic_sphere_129.use_remesh_fix_poles = True
me_basic_sphere_129.use_remesh_preserve_attributes = False
me_basic_sphere_129.use_mirror_vertex_groups = False
me_basic_sphere_129.update()
me_basic_sphere_130 = bpy.data.meshes.new('Basic_Sphere.130')
me_basic_sphere_130.from_pydata([(0.0, 0.5, -2.186e-08), (0.433, -0.25, -5.166e-08), (-3.786e-08, -6.557e-08, 0.5), (-0.433, -0.25, -8.146e-08), (0.0, -4.371e-08, -0.5)], [], [(4, 0, 1), (0, 2, 1), (4, 1, 3), (1, 2, 3), (4, 3, 0), (3, 2, 0)])
me_basic_sphere_130.polygons.foreach_set('use_smooth', [True] * 6)
me_basic_sphere_130.use_remesh_fix_poles = True
me_basic_sphere_130.use_remesh_preserve_attributes = False
me_basic_sphere_130.use_mirror_vertex_groups = False
me_basic_sphere_130.update()
me_basic_sphere_131 = bpy.data.meshes.new('Basic_Sphere.131')
me_basic_sphere_131.from_pydata([(0.0, 0.5, -2.186e-08), (0.433, -0.25, -5.166e-08), (-3.786e-08, -6.557e-08, 0.5), (-0.433, -0.25, -8.146e-08), (0.0, -4.371e-08, -0.5)], [], [(4, 0, 1), (0, 2, 1), (4, 1, 3), (1, 2, 3), (4, 3, 0), (3, 2, 0)])
me_basic_sphere_131.polygons.foreach_set('use_smooth', [True] * 6)
me_basic_sphere_131.use_remesh_fix_poles = True
me_basic_sphere_131.use_remesh_preserve_attributes = False
me_basic_sphere_131.use_mirror_vertex_groups = False
me_basic_sphere_131.update()
me_basic_sphere_132 = bpy.data.meshes.new('Basic_Sphere.132')
me_basic_sphere_132.from_pydata([(0.0, 0.5, -2.186e-08), (0.433, -0.25, -5.166e-08), (-3.786e-08, -6.557e-08, 0.5), (-0.433, -0.25, -8.146e-08), (0.0, -4.371e-08, -0.5)], [], [(4, 0, 1), (0, 2, 1), (4, 1, 3), (1, 2, 3), (4, 3, 0), (3, 2, 0)])
me_basic_sphere_132.polygons.foreach_set('use_smooth', [True] * 6)
me_basic_sphere_132.use_remesh_fix_poles = True
me_basic_sphere_132.use_remesh_preserve_attributes = False
me_basic_sphere_132.use_mirror_vertex_groups = False
me_basic_sphere_132.update()
me_basic_sphere_133 = bpy.data.meshes.new('Basic_Sphere.133')
me_basic_sphere_133.from_pydata([(0.0, 0.5, -2.186e-08), (0.433, -0.25, -5.166e-08), (-3.786e-08, -6.557e-08, 0.5), (-0.433, -0.25, -8.146e-08), (0.0, -4.371e-08, -0.5)], [], [(4, 0, 1), (0, 2, 1), (4, 1, 3), (1, 2, 3), (4, 3, 0), (3, 2, 0)])
me_basic_sphere_133.polygons.foreach_set('use_smooth', [True] * 6)
me_basic_sphere_133.use_remesh_fix_poles = True
me_basic_sphere_133.use_remesh_preserve_attributes = False
me_basic_sphere_133.use_mirror_vertex_groups = False
me_basic_sphere_133.update()
me_basic_sphere_134 = bpy.data.meshes.new('Basic_Sphere.134')
me_basic_sphere_134.from_pydata([(0.0, 0.5, -2.186e-08), (0.433, -0.25, -5.166e-08), (-3.786e-08, -6.557e-08, 0.5), (-0.433, -0.25, -8.146e-08), (0.0, -4.371e-08, -0.5)], [], [(4, 0, 1), (0, 2, 1), (4, 1, 3), (1, 2, 3), (4, 3, 0), (3, 2, 0)])
me_basic_sphere_134.polygons.foreach_set('use_smooth', [True] * 6)
me_basic_sphere_134.use_remesh_fix_poles = True
me_basic_sphere_134.use_remesh_preserve_attributes = False
me_basic_sphere_134.use_mirror_vertex_groups = False
me_basic_sphere_134.update()
me_basic_sphere_135 = bpy.data.meshes.new('Basic_Sphere.135')
me_basic_sphere_135.from_pydata([(0.0, 0.5, -2.186e-08), (0.433, -0.25, -5.166e-08), (-3.786e-08, -6.557e-08, 0.5), (-0.433, -0.25, -8.146e-08), (0.0, -4.371e-08, -0.5)], [], [(4, 0, 1), (0, 2, 1), (4, 1, 3), (1, 2, 3), (4, 3, 0), (3, 2, 0)])
me_basic_sphere_135.polygons.foreach_set('use_smooth', [True] * 6)
me_basic_sphere_135.use_remesh_fix_poles = True
me_basic_sphere_135.use_remesh_preserve_attributes = False
me_basic_sphere_135.use_mirror_vertex_groups = False
me_basic_sphere_135.update()
me_basic_sphere_136 = bpy.data.meshes.new('Basic_Sphere.136')
me_basic_sphere_136.from_pydata([(0.0, 0.5, -2.186e-08), (0.433, -0.25, -5.166e-08), (-3.786e-08, -6.557e-08, 0.5), (-0.433, -0.25, -8.146e-08), (0.0, -4.371e-08, -0.5)], [], [(4, 0, 1), (0, 2, 1), (4, 1, 3), (1, 2, 3), (4, 3, 0), (3, 2, 0)])
me_basic_sphere_136.polygons.foreach_set('use_smooth', [True] * 6)
me_basic_sphere_136.use_remesh_fix_poles = True
me_basic_sphere_136.use_remesh_preserve_attributes = False
me_basic_sphere_136.use_mirror_vertex_groups = False
me_basic_sphere_136.update()
me_basic_sphere_137 = bpy.data.meshes.new('Basic_Sphere.137')
me_basic_sphere_137.from_pydata([(0.0, 0.5, -2.186e-08), (0.433, -0.25, -5.166e-08), (-3.786e-08, -6.557e-08, 0.5), (-0.433, -0.25, -8.146e-08), (0.0, -4.371e-08, -0.5)], [], [(4, 0, 1), (0, 2, 1), (4, 1, 3), (1, 2, 3), (4, 3, 0), (3, 2, 0)])
me_basic_sphere_137.polygons.foreach_set('use_smooth', [True] * 6)
me_basic_sphere_137.use_remesh_fix_poles = True
me_basic_sphere_137.use_remesh_preserve_attributes = False
me_basic_sphere_137.use_mirror_vertex_groups = False
me_basic_sphere_137.update()
me_basic_sphere_138 = bpy.data.meshes.new('Basic_Sphere.138')
me_basic_sphere_138.from_pydata([(0.0, 0.5, -2.186e-08), (0.433, -0.25, -5.166e-08), (-3.786e-08, -6.557e-08, 0.5), (-0.433, -0.25, -8.146e-08), (0.0, -4.371e-08, -0.5)], [], [(4, 0, 1), (0, 2, 1), (4, 1, 3), (1, 2, 3), (4, 3, 0), (3, 2, 0)])
me_basic_sphere_138.polygons.foreach_set('use_smooth', [True] * 6)
me_basic_sphere_138.use_remesh_fix_poles = True
me_basic_sphere_138.use_remesh_preserve_attributes = False
me_basic_sphere_138.use_mirror_vertex_groups = False
me_basic_sphere_138.update()
me_basic_sphere_139 = bpy.data.meshes.new('Basic_Sphere.139')
me_basic_sphere_139.from_pydata([(0.0, 0.5, -2.186e-08), (0.433, -0.25, -5.166e-08), (-3.786e-08, -6.557e-08, 0.5), (-0.433, -0.25, -8.146e-08), (0.0, -4.371e-08, -0.5)], [], [(4, 0, 1), (0, 2, 1), (4, 1, 3), (1, 2, 3), (4, 3, 0), (3, 2, 0)])
me_basic_sphere_139.polygons.foreach_set('use_smooth', [True] * 6)
me_basic_sphere_139.use_remesh_fix_poles = True
me_basic_sphere_139.use_remesh_preserve_attributes = False
me_basic_sphere_139.use_mirror_vertex_groups = False
me_basic_sphere_139.update()
me_basic_sphere_140 = bpy.data.meshes.new('Basic_Sphere.140')
me_basic_sphere_140.from_pydata([(0.0, 0.5, -2.186e-08), (0.433, -0.25, -5.166e-08), (-3.786e-08, -6.557e-08, 0.5), (-0.433, -0.25, -8.146e-08), (0.0, -4.371e-08, -0.5)], [], [(4, 0, 1), (0, 2, 1), (4, 1, 3), (1, 2, 3), (4, 3, 0), (3, 2, 0)])
me_basic_sphere_140.polygons.foreach_set('use_smooth', [True] * 6)
me_basic_sphere_140.use_remesh_fix_poles = True
me_basic_sphere_140.use_remesh_preserve_attributes = False
me_basic_sphere_140.use_mirror_vertex_groups = False
me_basic_sphere_140.update()
me_basic_sphere_141 = bpy.data.meshes.new('Basic_Sphere.141')
me_basic_sphere_141.from_pydata([(0.0, 0.5, -2.186e-08), (0.433, -0.25, -5.166e-08), (-3.786e-08, -6.557e-08, 0.5), (-0.433, -0.25, -8.146e-08), (0.0, -4.371e-08, -0.5)], [], [(4, 0, 1), (0, 2, 1), (4, 1, 3), (1, 2, 3), (4, 3, 0), (3, 2, 0)])
me_basic_sphere_141.polygons.foreach_set('use_smooth', [True] * 6)
me_basic_sphere_141.use_remesh_fix_poles = True
me_basic_sphere_141.use_remesh_preserve_attributes = False
me_basic_sphere_141.use_mirror_vertex_groups = False
me_basic_sphere_141.update()
me_basic_sphere_142 = bpy.data.meshes.new('Basic_Sphere.142')
me_basic_sphere_142.from_pydata([(0.0, 0.5, -2.186e-08), (0.433, -0.25, -5.166e-08), (-3.786e-08, -6.557e-08, 0.5), (-0.433, -0.25, -8.146e-08), (0.0, -4.371e-08, -0.5)], [], [(4, 0, 1), (0, 2, 1), (4, 1, 3), (1, 2, 3), (4, 3, 0), (3, 2, 0)])
me_basic_sphere_142.polygons.foreach_set('use_smooth', [True] * 6)
me_basic_sphere_142.use_remesh_fix_poles = True
me_basic_sphere_142.use_remesh_preserve_attributes = False
me_basic_sphere_142.use_mirror_vertex_groups = False
me_basic_sphere_142.update()
me_basic_sphere_143 = bpy.data.meshes.new('Basic_Sphere.143')
me_basic_sphere_143.from_pydata([(0.0, 0.5, -2.186e-08), (0.433, -0.25, -5.166e-08), (-3.786e-08, -6.557e-08, 0.5), (-0.433, -0.25, -8.146e-08), (0.0, -4.371e-08, -0.5)], [], [(4, 0, 1), (0, 2, 1), (4, 1, 3), (1, 2, 3), (4, 3, 0), (3, 2, 0)])
me_basic_sphere_143.polygons.foreach_set('use_smooth', [True] * 6)
me_basic_sphere_143.use_remesh_fix_poles = True
me_basic_sphere_143.use_remesh_preserve_attributes = False
me_basic_sphere_143.use_mirror_vertex_groups = False
me_basic_sphere_143.update()
me_basic_sphere_144 = bpy.data.meshes.new('Basic_Sphere.144')
me_basic_sphere_144.from_pydata([(0.0, 0.5, -2.186e-08), (0.433, -0.25, -5.166e-08), (-3.786e-08, -6.557e-08, 0.5), (-0.433, -0.25, -8.146e-08), (0.0, -4.371e-08, -0.5)], [], [(4, 0, 1), (0, 2, 1), (4, 1, 3), (1, 2, 3), (4, 3, 0), (3, 2, 0)])
me_basic_sphere_144.polygons.foreach_set('use_smooth', [True] * 6)
me_basic_sphere_144.use_remesh_fix_poles = True
me_basic_sphere_144.use_remesh_preserve_attributes = False
me_basic_sphere_144.use_mirror_vertex_groups = False
me_basic_sphere_144.update()
me_basic_sphere_145 = bpy.data.meshes.new('Basic_Sphere.145')
me_basic_sphere_145.from_pydata([(0.0, 0.5, -2.186e-08), (0.433, -0.25, -5.166e-08), (-3.786e-08, -6.557e-08, 0.5), (-0.433, -0.25, -8.146e-08), (0.0, -4.371e-08, -0.5)], [], [(4, 0, 1), (0, 2, 1), (4, 1, 3), (1, 2, 3), (4, 3, 0), (3, 2, 0)])
me_basic_sphere_145.polygons.foreach_set('use_smooth', [True] * 6)
me_basic_sphere_145.use_remesh_fix_poles = True
me_basic_sphere_145.use_remesh_preserve_attributes = False
me_basic_sphere_145.use_mirror_vertex_groups = False
me_basic_sphere_145.update()
me_basic_sphere_146 = bpy.data.meshes.new('Basic_Sphere.146')
me_basic_sphere_146.from_pydata([(0.0, 0.5, -2.186e-08), (0.433, -0.25, -5.166e-08), (-3.786e-08, -6.557e-08, 0.5), (-0.433, -0.25, -8.146e-08), (0.0, -4.371e-08, -0.5)], [], [(4, 0, 1), (0, 2, 1), (4, 1, 3), (1, 2, 3), (4, 3, 0), (3, 2, 0)])
me_basic_sphere_146.polygons.foreach_set('use_smooth', [True] * 6)
me_basic_sphere_146.use_remesh_fix_poles = True
me_basic_sphere_146.use_remesh_preserve_attributes = False
me_basic_sphere_146.use_mirror_vertex_groups = False
me_basic_sphere_146.update()
me_basic_sphere_147 = bpy.data.meshes.new('Basic_Sphere.147')
me_basic_sphere_147.from_pydata([(0.0, 0.5, -2.186e-08), (0.433, -0.25, -5.166e-08), (-3.786e-08, -6.557e-08, 0.5), (-0.433, -0.25, -8.146e-08), (0.0, -4.371e-08, -0.5)], [], [(4, 0, 1), (0, 2, 1), (4, 1, 3), (1, 2, 3), (4, 3, 0), (3, 2, 0)])
me_basic_sphere_147.polygons.foreach_set('use_smooth', [True] * 6)
me_basic_sphere_147.use_remesh_fix_poles = True
me_basic_sphere_147.use_remesh_preserve_attributes = False
me_basic_sphere_147.use_mirror_vertex_groups = False
me_basic_sphere_147.update()
me_basic_sphere_148 = bpy.data.meshes.new('Basic_Sphere.148')
me_basic_sphere_148.from_pydata([(0.0, 0.5, -2.186e-08), (0.433, -0.25, -5.166e-08), (-3.786e-08, -6.557e-08, 0.5), (-0.433, -0.25, -8.146e-08), (0.0, -4.371e-08, -0.5)], [], [(4, 0, 1), (0, 2, 1), (4, 1, 3), (1, 2, 3), (4, 3, 0), (3, 2, 0)])
me_basic_sphere_148.polygons.foreach_set('use_smooth', [True] * 6)
me_basic_sphere_148.use_remesh_fix_poles = True
me_basic_sphere_148.use_remesh_preserve_attributes = False
me_basic_sphere_148.use_mirror_vertex_groups = False
me_basic_sphere_148.update()
me_basic_sphere_149 = bpy.data.meshes.new('Basic_Sphere.149')
me_basic_sphere_149.from_pydata([(0.0, 0.5, -2.186e-08), (0.433, -0.25, -5.166e-08), (-3.786e-08, -6.557e-08, 0.5), (-0.433, -0.25, -8.146e-08), (0.0, -4.371e-08, -0.5)], [], [(4, 0, 1), (0, 2, 1), (4, 1, 3), (1, 2, 3), (4, 3, 0), (3, 2, 0)])
me_basic_sphere_149.polygons.foreach_set('use_smooth', [True] * 6)
me_basic_sphere_149.use_remesh_fix_poles = True
me_basic_sphere_149.use_remesh_preserve_attributes = False
me_basic_sphere_149.use_mirror_vertex_groups = False
me_basic_sphere_149.update()
me_basic_sphere_150 = bpy.data.meshes.new('Basic_Sphere.150')
me_basic_sphere_150.from_pydata([(0.0, 0.5, -2.186e-08), (0.433, -0.25, -5.166e-08), (-3.786e-08, -6.557e-08, 0.5), (-0.433, -0.25, -8.146e-08), (0.0, -4.371e-08, -0.5)], [], [(4, 0, 1), (0, 2, 1), (4, 1, 3), (1, 2, 3), (4, 3, 0), (3, 2, 0)])
me_basic_sphere_150.polygons.foreach_set('use_smooth', [True] * 6)
me_basic_sphere_150.use_remesh_fix_poles = True
me_basic_sphere_150.use_remesh_preserve_attributes = False
me_basic_sphere_150.use_mirror_vertex_groups = False
me_basic_sphere_150.update()
me_basic_sphere_151 = bpy.data.meshes.new('Basic_Sphere.151')
me_basic_sphere_151.from_pydata([(0.0, 0.5, -2.186e-08), (0.433, -0.25, -5.166e-08), (-3.786e-08, -6.557e-08, 0.5), (-0.433, -0.25, -8.146e-08), (0.0, -4.371e-08, -0.5)], [], [(4, 0, 1), (0, 2, 1), (4, 1, 3), (1, 2, 3), (4, 3, 0), (3, 2, 0)])
me_basic_sphere_151.polygons.foreach_set('use_smooth', [True] * 6)
me_basic_sphere_151.use_remesh_fix_poles = True
me_basic_sphere_151.use_remesh_preserve_attributes = False
me_basic_sphere_151.use_mirror_vertex_groups = False
me_basic_sphere_151.update()
me_basic_sphere_152 = bpy.data.meshes.new('Basic_Sphere.152')
me_basic_sphere_152.from_pydata([(0.0, 0.5, -2.186e-08), (0.433, -0.25, -5.166e-08), (-3.786e-08, -6.557e-08, 0.5), (-0.433, -0.25, -8.146e-08), (0.0, -4.371e-08, -0.5)], [], [(4, 0, 1), (0, 2, 1), (4, 1, 3), (1, 2, 3), (4, 3, 0), (3, 2, 0)])
me_basic_sphere_152.polygons.foreach_set('use_smooth', [True] * 6)
me_basic_sphere_152.use_remesh_fix_poles = True
me_basic_sphere_152.use_remesh_preserve_attributes = False
me_basic_sphere_152.use_mirror_vertex_groups = False
me_basic_sphere_152.update()
me_basic_sphere_153 = bpy.data.meshes.new('Basic_Sphere.153')
me_basic_sphere_153.from_pydata([(0.0, 0.5, -2.186e-08), (0.433, -0.25, -5.166e-08), (-3.786e-08, -6.557e-08, 0.5), (-0.433, -0.25, -8.146e-08), (0.0, -4.371e-08, -0.5)], [], [(4, 0, 1), (0, 2, 1), (4, 1, 3), (1, 2, 3), (4, 3, 0), (3, 2, 0)])
me_basic_sphere_153.polygons.foreach_set('use_smooth', [True] * 6)
me_basic_sphere_153.use_remesh_fix_poles = True
me_basic_sphere_153.use_remesh_preserve_attributes = False
me_basic_sphere_153.use_mirror_vertex_groups = False
me_basic_sphere_153.update()
me_basic_sphere_154 = bpy.data.meshes.new('Basic_Sphere.154')
me_basic_sphere_154.from_pydata([(0.0, 0.5, -2.186e-08), (0.433, -0.25, -5.166e-08), (-3.786e-08, -6.557e-08, 0.5), (-0.433, -0.25, -8.146e-08), (0.0, -4.371e-08, -0.5)], [], [(4, 0, 1), (0, 2, 1), (4, 1, 3), (1, 2, 3), (4, 3, 0), (3, 2, 0)])
me_basic_sphere_154.polygons.foreach_set('use_smooth', [True] * 6)
me_basic_sphere_154.use_remesh_fix_poles = True
me_basic_sphere_154.use_remesh_preserve_attributes = False
me_basic_sphere_154.use_mirror_vertex_groups = False
me_basic_sphere_154.update()
me_basic_sphere_155 = bpy.data.meshes.new('Basic_Sphere.155')
me_basic_sphere_155.from_pydata([(0.0, 0.5, -2.186e-08), (0.433, -0.25, -5.166e-08), (-3.786e-08, -6.557e-08, 0.5), (-0.433, -0.25, -8.146e-08), (0.0, -4.371e-08, -0.5)], [], [(4, 0, 1), (0, 2, 1), (4, 1, 3), (1, 2, 3), (4, 3, 0), (3, 2, 0)])
me_basic_sphere_155.polygons.foreach_set('use_smooth', [True] * 6)
me_basic_sphere_155.use_remesh_fix_poles = True
me_basic_sphere_155.use_remesh_preserve_attributes = False
me_basic_sphere_155.use_mirror_vertex_groups = False
me_basic_sphere_155.update()
me_basic_sphere_156 = bpy.data.meshes.new('Basic_Sphere.156')
me_basic_sphere_156.from_pydata([(0.0, 0.5, -2.186e-08), (0.433, -0.25, -5.166e-08), (-3.786e-08, -6.557e-08, 0.5), (-0.433, -0.25, -8.146e-08), (0.0, -4.371e-08, -0.5)], [], [(4, 0, 1), (0, 2, 1), (4, 1, 3), (1, 2, 3), (4, 3, 0), (3, 2, 0)])
me_basic_sphere_156.polygons.foreach_set('use_smooth', [True] * 6)
me_basic_sphere_156.use_remesh_fix_poles = True
me_basic_sphere_156.use_remesh_preserve_attributes = False
me_basic_sphere_156.use_mirror_vertex_groups = False
me_basic_sphere_156.update()
me_basic_sphere_157 = bpy.data.meshes.new('Basic_Sphere.157')
me_basic_sphere_157.from_pydata([(0.0, 0.5, -2.186e-08), (0.433, -0.25, -5.166e-08), (-3.786e-08, -6.557e-08, 0.5), (-0.433, -0.25, -8.146e-08), (0.0, -4.371e-08, -0.5)], [], [(4, 0, 1), (0, 2, 1), (4, 1, 3), (1, 2, 3), (4, 3, 0), (3, 2, 0)])
me_basic_sphere_157.polygons.foreach_set('use_smooth', [True] * 6)
me_basic_sphere_157.use_remesh_fix_poles = True
me_basic_sphere_157.use_remesh_preserve_attributes = False
me_basic_sphere_157.use_mirror_vertex_groups = False
me_basic_sphere_157.update()
me_basic_sphere_158 = bpy.data.meshes.new('Basic_Sphere.158')
me_basic_sphere_158.from_pydata([(0.0, 0.5, -2.186e-08), (0.433, -0.25, -5.166e-08), (-3.786e-08, -6.557e-08, 0.5), (-0.433, -0.25, -8.146e-08), (0.0, -4.371e-08, -0.5)], [], [(4, 0, 1), (0, 2, 1), (4, 1, 3), (1, 2, 3), (4, 3, 0), (3, 2, 0)])
me_basic_sphere_158.polygons.foreach_set('use_smooth', [True] * 6)
me_basic_sphere_158.use_remesh_fix_poles = True
me_basic_sphere_158.use_remesh_preserve_attributes = False
me_basic_sphere_158.use_mirror_vertex_groups = False
me_basic_sphere_158.update()
me_basic_sphere_159 = bpy.data.meshes.new('Basic_Sphere.159')
me_basic_sphere_159.from_pydata([(0.0, 0.5, -2.186e-08), (0.433, -0.25, -5.166e-08), (-3.786e-08, -6.557e-08, 0.5), (-0.433, -0.25, -8.146e-08), (0.0, -4.371e-08, -0.5)], [], [(4, 0, 1), (0, 2, 1), (4, 1, 3), (1, 2, 3), (4, 3, 0), (3, 2, 0)])
me_basic_sphere_159.polygons.foreach_set('use_smooth', [True] * 6)
me_basic_sphere_159.use_remesh_fix_poles = True
me_basic_sphere_159.use_remesh_preserve_attributes = False
me_basic_sphere_159.use_mirror_vertex_groups = False
me_basic_sphere_159.update()
me_basic_sphere_160 = bpy.data.meshes.new('Basic_Sphere.160')
me_basic_sphere_160.from_pydata([(0.0, 0.5, -2.186e-08), (0.433, -0.25, -5.166e-08), (-3.786e-08, -6.557e-08, 0.5), (-0.433, -0.25, -8.146e-08), (0.0, -4.371e-08, -0.5)], [], [(4, 0, 1), (0, 2, 1), (4, 1, 3), (1, 2, 3), (4, 3, 0), (3, 2, 0)])
me_basic_sphere_160.polygons.foreach_set('use_smooth', [True] * 6)
me_basic_sphere_160.use_remesh_fix_poles = True
me_basic_sphere_160.use_remesh_preserve_attributes = False
me_basic_sphere_160.use_mirror_vertex_groups = False
me_basic_sphere_160.update()
me_basic_sphere_161 = bpy.data.meshes.new('Basic_Sphere.161')
me_basic_sphere_161.from_pydata([(0.0, 0.5, -2.186e-08), (0.433, -0.25, -5.166e-08), (-3.786e-08, -6.557e-08, 0.5), (-0.433, -0.25, -8.146e-08), (0.0, -4.371e-08, -0.5)], [], [(4, 0, 1), (0, 2, 1), (4, 1, 3), (1, 2, 3), (4, 3, 0), (3, 2, 0)])
me_basic_sphere_161.polygons.foreach_set('use_smooth', [True] * 6)
me_basic_sphere_161.use_remesh_fix_poles = True
me_basic_sphere_161.use_remesh_preserve_attributes = False
me_basic_sphere_161.use_mirror_vertex_groups = False
me_basic_sphere_161.update()
me_basic_sphere_162 = bpy.data.meshes.new('Basic_Sphere.162')
me_basic_sphere_162.from_pydata([(0.0, 0.5, -2.186e-08), (0.433, -0.25, -5.166e-08), (-3.786e-08, -6.557e-08, 0.5), (-0.433, -0.25, -8.146e-08), (0.0, -4.371e-08, -0.5)], [], [(4, 0, 1), (0, 2, 1), (4, 1, 3), (1, 2, 3), (4, 3, 0), (3, 2, 0)])
me_basic_sphere_162.polygons.foreach_set('use_smooth', [True] * 6)
me_basic_sphere_162.use_remesh_fix_poles = True
me_basic_sphere_162.use_remesh_preserve_attributes = False
me_basic_sphere_162.use_mirror_vertex_groups = False
me_basic_sphere_162.update()
me_basic_sphere_163 = bpy.data.meshes.new('Basic_Sphere.163')
me_basic_sphere_163.from_pydata([(0.0, 0.5, -2.186e-08), (0.433, -0.25, -5.166e-08), (-3.786e-08, -6.557e-08, 0.5), (-0.433, -0.25, -8.146e-08), (0.0, -4.371e-08, -0.5)], [], [(4, 0, 1), (0, 2, 1), (4, 1, 3), (1, 2, 3), (4, 3, 0), (3, 2, 0)])
me_basic_sphere_163.polygons.foreach_set('use_smooth', [True] * 6)
me_basic_sphere_163.use_remesh_fix_poles = True
me_basic_sphere_163.use_remesh_preserve_attributes = False
me_basic_sphere_163.use_mirror_vertex_groups = False
me_basic_sphere_163.update()
me_basic_sphere_164 = bpy.data.meshes.new('Basic_Sphere.164')
me_basic_sphere_164.from_pydata([(0.0, 0.5, -2.186e-08), (0.433, -0.25, -5.166e-08), (-3.786e-08, -6.557e-08, 0.5), (-0.433, -0.25, -8.146e-08), (0.0, -4.371e-08, -0.5)], [], [(4, 0, 1), (0, 2, 1), (4, 1, 3), (1, 2, 3), (4, 3, 0), (3, 2, 0)])
me_basic_sphere_164.polygons.foreach_set('use_smooth', [True] * 6)
me_basic_sphere_164.use_remesh_fix_poles = True
me_basic_sphere_164.use_remesh_preserve_attributes = False
me_basic_sphere_164.use_mirror_vertex_groups = False
me_basic_sphere_164.update()
me_basic_sphere_165 = bpy.data.meshes.new('Basic_Sphere.165')
me_basic_sphere_165.from_pydata([(0.0, 0.5, -2.186e-08), (0.433, -0.25, -5.166e-08), (-3.786e-08, -6.557e-08, 0.5), (-0.433, -0.25, -8.146e-08), (0.0, -4.371e-08, -0.5)], [], [(4, 0, 1), (0, 2, 1), (4, 1, 3), (1, 2, 3), (4, 3, 0), (3, 2, 0)])
me_basic_sphere_165.polygons.foreach_set('use_smooth', [True] * 6)
me_basic_sphere_165.use_remesh_fix_poles = True
me_basic_sphere_165.use_remesh_preserve_attributes = False
me_basic_sphere_165.use_mirror_vertex_groups = False
me_basic_sphere_165.update()
me_basic_sphere_166 = bpy.data.meshes.new('Basic_Sphere.166')
me_basic_sphere_166.from_pydata([(0.0, 0.5, -2.186e-08), (0.433, -0.25, -5.166e-08), (-3.786e-08, -6.557e-08, 0.5), (-0.433, -0.25, -8.146e-08), (0.0, -4.371e-08, -0.5)], [], [(4, 0, 1), (0, 2, 1), (4, 1, 3), (1, 2, 3), (4, 3, 0), (3, 2, 0)])
me_basic_sphere_166.polygons.foreach_set('use_smooth', [True] * 6)
me_basic_sphere_166.use_remesh_fix_poles = True
me_basic_sphere_166.use_remesh_preserve_attributes = False
me_basic_sphere_166.use_mirror_vertex_groups = False
me_basic_sphere_166.update()
me_basic_sphere_167 = bpy.data.meshes.new('Basic_Sphere.167')
me_basic_sphere_167.from_pydata([(0.0, 0.5, -2.186e-08), (0.433, -0.25, -5.166e-08), (-3.786e-08, -6.557e-08, 0.5), (-0.433, -0.25, -8.146e-08), (0.0, -4.371e-08, -0.5)], [], [(4, 0, 1), (0, 2, 1), (4, 1, 3), (1, 2, 3), (4, 3, 0), (3, 2, 0)])
me_basic_sphere_167.polygons.foreach_set('use_smooth', [True] * 6)
me_basic_sphere_167.use_remesh_fix_poles = True
me_basic_sphere_167.use_remesh_preserve_attributes = False
me_basic_sphere_167.use_mirror_vertex_groups = False
me_basic_sphere_167.update()

# ---- objects
ob_camera = bpy.data.objects.new('Camera', cam_camera)
ob_cil1 = bpy.data.objects.new('cil1', me_cylinder_001)
ob_cil2 = bpy.data.objects.new('cil2', me_cylinder_002)
ob_shpere0 = bpy.data.objects.new('shpere0', me_basic_sphere_089)
ob_shpere2 = bpy.data.objects.new('shpere2', me_basic_sphere_090)
ob_shpere4 = bpy.data.objects.new('shpere4', me_basic_sphere_091)
ob_shpere6 = bpy.data.objects.new('shpere6', me_basic_sphere_092)
ob_shpere8 = bpy.data.objects.new('shpere8', me_basic_sphere_093)
ob_shpere10 = bpy.data.objects.new('shpere10', me_basic_sphere_094)
ob_shpere12 = bpy.data.objects.new('shpere12', me_basic_sphere_095)
ob_shpere14 = bpy.data.objects.new('shpere14', me_basic_sphere_096)
ob_shpere16 = bpy.data.objects.new('shpere16', me_basic_sphere_097)
ob_shpere18 = bpy.data.objects.new('shpere18', me_basic_sphere_098)
ob_shpere20 = bpy.data.objects.new('shpere20', me_basic_sphere_099)
ob_shpere22 = bpy.data.objects.new('shpere22', me_basic_sphere_100)
ob_shpere24 = bpy.data.objects.new('shpere24', me_basic_sphere_101)
ob_shpere26 = bpy.data.objects.new('shpere26', me_basic_sphere_102)
ob_shpere28 = bpy.data.objects.new('shpere28', me_basic_sphere_103)
ob_shpere30 = bpy.data.objects.new('shpere30', me_basic_sphere_104)
ob_shpere32 = bpy.data.objects.new('shpere32', me_basic_sphere_105)
ob_shpere34 = bpy.data.objects.new('shpere34', me_basic_sphere_106)
ob_shpere36 = bpy.data.objects.new('shpere36', me_basic_sphere_107)
ob_shpere38 = bpy.data.objects.new('shpere38', me_basic_sphere_108)
ob_shpere40 = bpy.data.objects.new('shpere40', me_basic_sphere_109)
ob_shpere42 = bpy.data.objects.new('shpere42', me_basic_sphere_110)
ob_shpere44 = bpy.data.objects.new('shpere44', me_basic_sphere_111)
ob_shpere46 = bpy.data.objects.new('shpere46', me_basic_sphere_112)
ob_shpere48 = bpy.data.objects.new('shpere48', me_basic_sphere_113)
ob_shpere50 = bpy.data.objects.new('shpere50', me_basic_sphere_114)
ob_shpere52 = bpy.data.objects.new('shpere52', me_basic_sphere_115)
ob_shpere54 = bpy.data.objects.new('shpere54', me_basic_sphere_116)
ob_shpere56 = bpy.data.objects.new('shpere56', me_basic_sphere_117)
ob_shpere58 = bpy.data.objects.new('shpere58', me_basic_sphere_118)
ob_shpere60 = bpy.data.objects.new('shpere60', me_basic_sphere_119)
ob_shpere62 = bpy.data.objects.new('shpere62', me_basic_sphere_120)
ob_shpere64 = bpy.data.objects.new('shpere64', me_basic_sphere_121)
ob_shpere66 = bpy.data.objects.new('shpere66', me_basic_sphere_122)
ob_shpere68 = bpy.data.objects.new('shpere68', me_basic_sphere_123)
ob_shpere70 = bpy.data.objects.new('shpere70', me_basic_sphere_124)
ob_shpere72 = bpy.data.objects.new('shpere72', me_basic_sphere_125)
ob_shpere74 = bpy.data.objects.new('shpere74', me_basic_sphere_126)
ob_shpere76 = bpy.data.objects.new('shpere76', me_basic_sphere_127)
ob_shpere78 = bpy.data.objects.new('shpere78', me_basic_sphere_128)
ob_shpere80 = bpy.data.objects.new('shpere80', me_basic_sphere_129)
ob_shpere82 = bpy.data.objects.new('shpere82', me_basic_sphere_130)
ob_shpere84 = bpy.data.objects.new('shpere84', me_basic_sphere_131)
ob_shpere86 = bpy.data.objects.new('shpere86', me_basic_sphere_132)
ob_shpere88 = bpy.data.objects.new('shpere88', me_basic_sphere_133)
ob_shpere90 = bpy.data.objects.new('shpere90', me_basic_sphere_134)
ob_shpere92 = bpy.data.objects.new('shpere92', me_basic_sphere_135)
ob_shpere94 = bpy.data.objects.new('shpere94', me_basic_sphere_136)
ob_shpere96 = bpy.data.objects.new('shpere96', me_basic_sphere_137)
ob_shpere98 = bpy.data.objects.new('shpere98', me_basic_sphere_138)
ob_shpere100 = bpy.data.objects.new('shpere100', me_basic_sphere_139)
ob_shpere102 = bpy.data.objects.new('shpere102', me_basic_sphere_140)
ob_shpere104 = bpy.data.objects.new('shpere104', me_basic_sphere_141)
ob_shpere106 = bpy.data.objects.new('shpere106', me_basic_sphere_142)
ob_shpere108 = bpy.data.objects.new('shpere108', me_basic_sphere_143)
ob_shpere110 = bpy.data.objects.new('shpere110', me_basic_sphere_144)
ob_shpere112 = bpy.data.objects.new('shpere112', me_basic_sphere_145)
ob_shpere114 = bpy.data.objects.new('shpere114', me_basic_sphere_146)
ob_shpere116 = bpy.data.objects.new('shpere116', me_basic_sphere_147)
ob_shpere118 = bpy.data.objects.new('shpere118', me_basic_sphere_148)
ob_shpere120 = bpy.data.objects.new('shpere120', me_basic_sphere_149)
ob_shpere122 = bpy.data.objects.new('shpere122', me_basic_sphere_150)
ob_shpere124 = bpy.data.objects.new('shpere124', me_basic_sphere_151)
ob_shpere126 = bpy.data.objects.new('shpere126', me_basic_sphere_152)
ob_shpere128 = bpy.data.objects.new('shpere128', me_basic_sphere_153)
ob_shpere130 = bpy.data.objects.new('shpere130', me_basic_sphere_154)
ob_shpere132 = bpy.data.objects.new('shpere132', me_basic_sphere_155)
ob_shpere134 = bpy.data.objects.new('shpere134', me_basic_sphere_156)
ob_shpere136 = bpy.data.objects.new('shpere136', me_basic_sphere_157)
ob_shpere138 = bpy.data.objects.new('shpere138', me_basic_sphere_158)
ob_shpere140 = bpy.data.objects.new('shpere140', me_basic_sphere_159)
ob_shpere142 = bpy.data.objects.new('shpere142', me_basic_sphere_160)
ob_shpere144 = bpy.data.objects.new('shpere144', me_basic_sphere_161)
ob_shpere146 = bpy.data.objects.new('shpere146', me_basic_sphere_162)
ob_shpere148 = bpy.data.objects.new('shpere148', me_basic_sphere_163)
ob_shpere150 = bpy.data.objects.new('shpere150', me_basic_sphere_164)
ob_shpere152 = bpy.data.objects.new('shpere152', me_basic_sphere_165)
ob_shpere154 = bpy.data.objects.new('shpere154', me_basic_sphere_166)
ob_shpere156 = bpy.data.objects.new('shpere156', me_basic_sphere_167)

# ---- transforms, parenting, visibility, modifiers, constraints
ob_camera.location = (7.876, -6.417, 4.903)
ob_camera.rotation_euler = (1.063, 0.4141, 0.5946)
ob_camera.lock_rotations_4d = False
ob_camera.empty_display_type = 'ARROWS'
ob_camera.color = (0.0, 0.0, 0.0, 0.0)
ob_camera.display_type = 'WIRE'
ob_camera.lineart.crease_threshold = 0.0
ob_cil1.location = (-0.9873, 0.1624, 0.0)
ob_cil1.rotation_euler = (0.0, 1.571, 2.978)
ob_cil1.scale = (0.2, 0.2, 1.0)
ob_cil1.lineart.crease_threshold = 0.0
ob_cil2.location = (-1.995, 0.1926, 0.9915)
ob_cil2.rotation_euler = (-0.1343, 0.0, 2.978)
ob_cil2.scale = (0.2, 0.2, 1.0)
ob_cil2.lineart.crease_threshold = 0.0
ob_shpere0.location = (-2.091, 1.893, 0.2091)
ob_shpere0.lineart.crease_threshold = 0.0
_m = ob_shpere0.modifiers.new('Subdivision', 'SUBSURF')
_m.uv_smooth = 'PRESERVE_CORNERS'
_m.show_only_control_edges = False
ob_shpere2.location = (-2.162, 1.784, 0.3816)
ob_shpere2.lineart.crease_threshold = 0.0
_m = ob_shpere2.modifiers.new('Subdivision', 'SUBSURF')
_m.uv_smooth = 'PRESERVE_CORNERS'
_m.show_only_control_edges = False
ob_shpere4.location = (-2.202, 1.676, 0.5847)
ob_shpere4.lineart.crease_threshold = 0.0
_m = ob_shpere4.modifiers.new('Subdivision', 'SUBSURF')
_m.uv_smooth = 'PRESERVE_CORNERS'
_m.show_only_control_edges = False
ob_shpere6.location = (-2.217, 1.574, 0.7815)
ob_shpere6.lineart.crease_threshold = 0.0
_m = ob_shpere6.modifiers.new('Subdivision', 'SUBSURF')
_m.uv_smooth = 'PRESERVE_CORNERS'
_m.show_only_control_edges = False
ob_shpere8.location = (-2.207, 1.479, 0.9696)
ob_shpere8.lineart.crease_threshold = 0.0
_m = ob_shpere8.modifiers.new('Subdivision', 'SUBSURF')
_m.uv_smooth = 'PRESERVE_CORNERS'
_m.show_only_control_edges = False
ob_shpere10.location = (-2.176, 1.396, 1.147)
ob_shpere10.lineart.crease_threshold = 0.0
_m = ob_shpere10.modifiers.new('Subdivision', 'SUBSURF')
_m.uv_smooth = 'PRESERVE_CORNERS'
_m.show_only_control_edges = False
ob_shpere12.location = (-2.126, 1.326, 1.312)
ob_shpere12.lineart.crease_threshold = 0.0
_m = ob_shpere12.modifiers.new('Subdivision', 'SUBSURF')
_m.uv_smooth = 'PRESERVE_CORNERS'
_m.show_only_control_edges = False
ob_shpere14.location = (-2.06, 1.272, 1.463)
ob_shpere14.lineart.crease_threshold = 0.0
_m = ob_shpere14.modifiers.new('Subdivision', 'SUBSURF')
_m.uv_smooth = 'PRESERVE_CORNERS'
_m.show_only_control_edges = False
ob_shpere16.location = (-1.955, 1.248, 1.618)
ob_shpere16.lineart.crease_threshold = 0.0
_m = ob_shpere16.modifiers.new('Subdivision', 'SUBSURF')
_m.uv_smooth = 'PRESERVE_CORNERS'
_m.show_only_control_edges = False
ob_shpere18.location = (-1.866, 1.232, 1.732)
ob_shpere18.lineart.crease_threshold = 0.0
_m = ob_shpere18.modifiers.new('Subdivision', 'SUBSURF')
_m.uv_smooth = 'PRESERVE_CORNERS'
_m.show_only_control_edges = False
ob_shpere20.location = (-1.745, 1.252, 1.841)
ob_shpere20.lineart.crease_threshold = 0.0
_m = ob_shpere20.modifiers.new('Subdivision', 'SUBSURF')
_m.uv_smooth = 'PRESERVE_CORNERS'
_m.show_only_control_edges = False
ob_shpere22.location = (-1.644, 1.266, 1.923)
ob_shpere22.lineart.crease_threshold = 0.0
_m = ob_shpere22.modifiers.new('Subdivision', 'SUBSURF')
_m.uv_smooth = 'PRESERVE_CORNERS'
_m.show_only_control_edges = False
ob_shpere24.location = (-1.548, 1.304, 1.975)
ob_shpere24.lineart.crease_threshold = 0.0
_m = ob_shpere24.modifiers.new('Subdivision', 'SUBSURF')
_m.uv_smooth = 'PRESERVE_CORNERS'
_m.show_only_control_edges = False
ob_shpere26.location = (-1.439, 1.39, 2.0)
ob_shpere26.lineart.crease_threshold = 0.0
_m = ob_shpere26.modifiers.new('Subdivision', 'SUBSURF')
_m.uv_smooth = 'PRESERVE_CORNERS'
_m.show_only_control_edges = False
ob_shpere28.location = (-1.35, 1.496, 1.985)
ob_shpere28.lineart.crease_threshold = 0.0
_m = ob_shpere28.modifiers.new('Subdivision', 'SUBSURF')
_m.uv_smooth = 'PRESERVE_CORNERS'
_m.show_only_control_edges = False
ob_shpere30.location = (-1.266, 1.644, 1.923)
ob_shpere30.lineart.crease_threshold = 0.0
_m = ob_shpere30.modifiers.new('Subdivision', 'SUBSURF')
_m.uv_smooth = 'PRESERVE_CORNERS'
_m.show_only_control_edges = False
ob_shpere32.location = (-1.231, 1.803, 1.798)
ob_shpere32.lineart.crease_threshold = 0.0
_m = ob_shpere32.modifiers.new('Subdivision', 'SUBSURF')
_m.uv_smooth = 'PRESERVE_CORNERS'
_m.show_only_control_edges = False
ob_shpere34.location = (-1.258, 1.983, 1.576)
ob_shpere34.lineart.crease_threshold = 0.0
_m = ob_shpere34.modifiers.new('Subdivision', 'SUBSURF')
_m.uv_smooth = 'PRESERVE_CORNERS'
_m.show_only_control_edges = False
ob_shpere36.location = (-1.402, 2.157, 1.176)
ob_shpere36.lineart.crease_threshold = 0.0
_m = ob_shpere36.modifiers.new('Subdivision', 'SUBSURF')
_m.uv_smooth = 'PRESERVE_CORNERS'
_m.show_only_control_edges = False
ob_shpere38.location = (-2.0, 2.0, -4.899e-16)
ob_shpere38.lineart.crease_threshold = 0.0
_m = ob_shpere38.modifiers.new('Subdivision', 'SUBSURF')
_m.uv_smooth = 'PRESERVE_CORNERS'
_m.show_only_control_edges = False
ob_shpere40.location = (-1.402, 2.157, 1.176)
ob_shpere40.lineart.crease_threshold = 0.0
_m = ob_shpere40.modifiers.new('Subdivision', 'SUBSURF')
_m.uv_smooth = 'PRESERVE_CORNERS'
_m.show_only_control_edges = False
ob_shpere42.location = (-1.258, 1.983, 1.576)
ob_shpere42.lineart.crease_threshold = 0.0
_m = ob_shpere42.modifiers.new('Subdivision', 'SUBSURF')
_m.uv_smooth = 'PRESERVE_CORNERS'
_m.show_only_control_edges = False
ob_shpere44.location = (-1.231, 1.803, 1.798)
ob_shpere44.lineart.crease_threshold = 0.0
_m = ob_shpere44.modifiers.new('Subdivision', 'SUBSURF')
_m.uv_smooth = 'PRESERVE_CORNERS'
_m.show_only_control_edges = False
ob_shpere46.location = (-1.266, 1.644, 1.923)
ob_shpere46.lineart.crease_threshold = 0.0
_m = ob_shpere46.modifiers.new('Subdivision', 'SUBSURF')
_m.uv_smooth = 'PRESERVE_CORNERS'
_m.show_only_control_edges = False
ob_shpere48.location = (-1.35, 1.496, 1.985)
ob_shpere48.lineart.crease_threshold = 0.0
_m = ob_shpere48.modifiers.new('Subdivision', 'SUBSURF')
_m.uv_smooth = 'PRESERVE_CORNERS'
_m.show_only_control_edges = False
ob_shpere50.location = (-1.439, 1.39, 2.0)
ob_shpere50.lineart.crease_threshold = 0.0
_m = ob_shpere50.modifiers.new('Subdivision', 'SUBSURF')
_m.uv_smooth = 'PRESERVE_CORNERS'
_m.show_only_control_edges = False
ob_shpere52.location = (-1.548, 1.304, 1.975)
ob_shpere52.lineart.crease_threshold = 0.0
_m = ob_shpere52.modifiers.new('Subdivision', 'SUBSURF')
_m.uv_smooth = 'PRESERVE_CORNERS'
_m.show_only_control_edges = False
ob_shpere54.location = (-1.644, 1.266, 1.923)
ob_shpere54.lineart.crease_threshold = 0.0
_m = ob_shpere54.modifiers.new('Subdivision', 'SUBSURF')
_m.uv_smooth = 'PRESERVE_CORNERS'
_m.show_only_control_edges = False
ob_shpere56.location = (-1.745, 1.252, 1.841)
ob_shpere56.lineart.crease_threshold = 0.0
_m = ob_shpere56.modifiers.new('Subdivision', 'SUBSURF')
_m.uv_smooth = 'PRESERVE_CORNERS'
_m.show_only_control_edges = False
ob_shpere58.location = (-1.866, 1.232, 1.732)
ob_shpere58.lineart.crease_threshold = 0.0
_m = ob_shpere58.modifiers.new('Subdivision', 'SUBSURF')
_m.uv_smooth = 'PRESERVE_CORNERS'
_m.show_only_control_edges = False
ob_shpere60.location = (-1.752, 1.39, 1.732)
ob_shpere60.lineart.crease_threshold = 0.0
_m = ob_shpere60.modifiers.new('Subdivision', 'SUBSURF')
_m.uv_smooth = 'PRESERVE_CORNERS'
_m.show_only_control_edges = False
ob_shpere62.location = (-1.568, 1.575, 1.749)
ob_shpere62.lineart.crease_threshold = 0.0
_m = ob_shpere62.modifiers.new('Subdivision', 'SUBSURF')
_m.uv_smooth = 'PRESERVE_CORNERS'
_m.show_only_control_edges = False
ob_shpere64.location = (-1.395, 1.697, 1.782)
ob_shpere64.lineart.crease_threshold = 0.0
_m = ob_shpere64.modifiers.new('Subdivision', 'SUBSURF')
_m.uv_smooth = 'PRESERVE_CORNERS'
_m.show_only_control_edges = False
ob_shpere66.location = (-1.211, 1.802, 1.813)
ob_shpere66.lineart.crease_threshold = 0.0
_m = ob_shpere66.modifiers.new('Subdivision', 'SUBSURF')
_m.uv_smooth = 'PRESERVE_CORNERS'
_m.show_only_control_edges = False
ob_shpere68.location = (-1.02, 1.876, 1.854)
ob_shpere68.lineart.crease_threshold = 0.0
_m = ob_shpere68.modifiers.new('Subdivision', 'SUBSURF')
_m.uv_smooth = 'PRESERVE_CORNERS'
_m.show_only_control_edges = False
ob_shpere70.location = (-0.823, 1.936, 1.891)
ob_shpere70.lineart.crease_threshold = 0.0
_m = ob_shpere70.modifiers.new('Subdivision', 'SUBSURF')
_m.uv_smooth = 'PRESERVE_CORNERS'
_m.show_only_control_edges = False
ob_shpere72.location = (-0.6216, 1.97, 1.932)
ob_shpere72.lineart.crease_threshold = 0.0
_m = ob_shpere72.modifiers.new('Subdivision', 'SUBSURF')
_m.uv_smooth = 'PRESERVE_CORNERS'
_m.show_only_control_edges = False
ob_shpere74.location = (-0.3821, 1.994, 1.97)
ob_shpere74.lineart.crease_threshold = 0.0
_m = ob_shpere74.modifiers.new('Subdivision', 'SUBSURF')
_m.uv_smooth = 'PRESERVE_CORNERS'
_m.show_only_control_edges = False
ob_shpere76.location = (-0.1743, 2.0, 1.992)
ob_shpere76.lineart.crease_threshold = 0.0
_m = ob_shpere76.modifiers.new('Subdivision', 'SUBSURF')
_m.uv_smooth = 'PRESERVE_CORNERS'
_m.show_only_control_edges = False
ob_shpere78.location = (2.449e-16, 2.0, 2.0)
ob_shpere78.lineart.crease_threshold = 0.0
_m = ob_shpere78.modifiers.new('Subdivision', 'SUBSURF')
_m.uv_smooth = 'PRESERVE_CORNERS'
_m.show_only_control_edges = False
ob_shpere80.location = (-0.1743, 2.0, 1.992)
ob_shpere80.lineart.crease_threshold = 0.0
_m = ob_shpere80.modifiers.new('Subdivision', 'SUBSURF')
_m.uv_smooth = 'PRESERVE_CORNERS'
_m.show_only_control_edges = False
ob_shpere82.location = (-0.3821, 1.994, 1.97)
ob_shpere82.lineart.crease_threshold = 0.0
_m = ob_shpere82.modifiers.new('Subdivision', 'SUBSURF')
_m.uv_smooth = 'PRESERVE_CORNERS'
_m.show_only_control_edges = False
ob_shpere84.location = (-0.6216, 1.97, 1.932)
ob_shpere84.lineart.crease_threshold = 0.0
_m = ob_shpere84.modifiers.new('Subdivision', 'SUBSURF')
_m.uv_smooth = 'PRESERVE_CORNERS'
_m.show_only_control_edges = False
ob_shpere86.location = (-0.823, 1.936, 1.891)
ob_shpere86.lineart.crease_threshold = 0.0
_m = ob_shpere86.modifiers.new('Subdivision', 'SUBSURF')
_m.uv_smooth = 'PRESERVE_CORNERS'
_m.show_only_control_edges = False
ob_shpere88.location = (-1.02, 1.876, 1.854)
ob_shpere88.lineart.crease_threshold = 0.0
_m = ob_shpere88.modifiers.new('Subdivision', 'SUBSURF')
_m.uv_smooth = 'PRESERVE_CORNERS'
_m.show_only_control_edges = False
ob_shpere90.location = (-1.211, 1.802, 1.813)
ob_shpere90.lineart.crease_threshold = 0.0
_m = ob_shpere90.modifiers.new('Subdivision', 'SUBSURF')
_m.uv_smooth = 'PRESERVE_CORNERS'
_m.show_only_control_edges = False
ob_shpere92.location = (-1.395, 1.697, 1.782)
ob_shpere92.lineart.crease_threshold = 0.0
_m = ob_shpere92.modifiers.new('Subdivision', 'SUBSURF')
_m.uv_smooth = 'PRESERVE_CORNERS'
_m.show_only_control_edges = False
ob_shpere94.location = (-1.568, 1.575, 1.749)
ob_shpere94.lineart.crease_threshold = 0.0
_m = ob_shpere94.modifiers.new('Subdivision', 'SUBSURF')
_m.uv_smooth = 'PRESERVE_CORNERS'
_m.show_only_control_edges = False
ob_shpere96.location = (-1.752, 1.39, 1.732)
ob_shpere96.lineart.crease_threshold = 0.0
_m = ob_shpere96.modifiers.new('Subdivision', 'SUBSURF')
_m.uv_smooth = 'PRESERVE_CORNERS'
_m.show_only_control_edges = False
ob_shpere98.location = (-1.866, 1.232, 1.732)
ob_shpere98.lineart.crease_threshold = 0.0
_m = ob_shpere98.modifiers.new('Subdivision', 'SUBSURF')
_m.uv_smooth = 'PRESERVE_CORNERS'
_m.show_only_control_edges = False
ob_shpere100.location = (-1.985, 1.03, 1.732)
ob_shpere100.lineart.crease_threshold = 0.0
_m = ob_shpere100.modifiers.new('Subdivision', 'SUBSURF')
_m.uv_smooth = 'PRESERVE_CORNERS'
_m.show_only_control_edges = False
ob_shpere102.location = (-2.059, 0.8375, 1.749)
ob_shpere102.lineart.crease_threshold = 0.0
_m = ob_shpere102.modifiers.new('Subdivision', 'SUBSURF')
_m.uv_smooth = 'PRESERVE_CORNERS'
_m.show_only_control_edges = False
ob_shpere104.location = (-2.094, 0.6635, 1.782)
ob_shpere104.lineart.crease_threshold = 0.0
_m = ob_shpere104.modifiers.new('Subdivision', 'SUBSURF')
_m.uv_smooth = 'PRESERVE_CORNERS'
_m.show_only_control_edges = False
ob_shpere106.location = (-2.115, 0.4918, 1.813)
ob_shpere106.lineart.crease_threshold = 0.0
_m = ob_shpere106.modifiers.new('Subdivision', 'SUBSURF')
_m.uv_smooth = 'PRESERVE_CORNERS'
_m.show_only_control_edges = False
ob_shpere108.location = (-2.107, 0.3512, 1.854)
ob_shpere108.lineart.crease_threshold = 0.0
_m = ob_shpere108.modifiers.new('Subdivision', 'SUBSURF')
_m.uv_smooth = 'PRESERVE_CORNERS'
_m.show_only_control_edges = False
ob_shpere110.location = (-2.095, 0.1821, 1.891)
ob_shpere110.lineart.crease_threshold = 0.0
_m = ob_shpere110.modifiers.new('Subdivision', 'SUBSURF')
_m.uv_smooth = 'PRESERVE_CORNERS'
_m.show_only_control_edges = False
ob_shpere112.location = (-2.064, 0.08972, 1.932)
ob_shpere112.lineart.crease_threshold = 0.0
_m = ob_shpere112.modifiers.new('Subdivision', 'SUBSURF')
_m.uv_smooth = 'PRESERVE_CORNERS'
_m.show_only_control_edges = False
ob_shpere114.location = (-2.029, 0.07612, 1.97)
ob_shpere114.lineart.crease_threshold = 0.0
_m = ob_shpere114.modifiers.new('Subdivision', 'SUBSURF')
_m.uv_smooth = 'PRESERVE_CORNERS'
_m.show_only_control_edges = False
ob_shpere116.location = (-2.007, 0.0357, 1.992)
ob_shpere116.lineart.crease_threshold = 0.0
_m = ob_shpere116.modifiers.new('Subdivision', 'SUBSURF')
_m.uv_smooth = 'PRESERVE_CORNERS'
_m.show_only_control_edges = False
ob_shpere118.location = (-2.0, 3.674e-16, 2.0)
ob_shpere118.lineart.crease_threshold = 0.0
_m = ob_shpere118.modifiers.new('Subdivision', 'SUBSURF')
_m.uv_smooth = 'PRESERVE_CORNERS'
_m.show_only_control_edges = False
ob_shpere120.location = (-2.007, 0.0357, 1.992)
ob_shpere120.lineart.crease_threshold = 0.0
_m = ob_shpere120.modifiers.new('Subdivision', 'SUBSURF')
_m.uv_smooth = 'PRESERVE_CORNERS'
_m.show_only_control_edges = False
ob_shpere122.location = (0.0, 0.0, 0.0)
ob_shpere122.lineart.crease_threshold = 0.0
_m = ob_shpere122.modifiers.new('Subdivision', 'SUBSURF')
_m.uv_smooth = 'PRESERVE_CORNERS'
_m.show_only_control_edges = False
ob_shpere124.location = (0.0, 0.0, 0.0)
ob_shpere124.lineart.crease_threshold = 0.0
_m = ob_shpere124.modifiers.new('Subdivision', 'SUBSURF')
_m.uv_smooth = 'PRESERVE_CORNERS'
_m.show_only_control_edges = False
ob_shpere126.location = (0.0, 0.0, 0.0)
ob_shpere126.lineart.crease_threshold = 0.0
_m = ob_shpere126.modifiers.new('Subdivision', 'SUBSURF')
_m.uv_smooth = 'PRESERVE_CORNERS'
_m.show_only_control_edges = False
ob_shpere128.location = (0.0, 0.0, 0.0)
ob_shpere128.lineart.crease_threshold = 0.0
_m = ob_shpere128.modifiers.new('Subdivision', 'SUBSURF')
_m.uv_smooth = 'PRESERVE_CORNERS'
_m.show_only_control_edges = False
ob_shpere130.location = (0.0, 0.0, 0.0)
ob_shpere130.lineart.crease_threshold = 0.0
_m = ob_shpere130.modifiers.new('Subdivision', 'SUBSURF')
_m.uv_smooth = 'PRESERVE_CORNERS'
_m.show_only_control_edges = False
ob_shpere132.location = (0.0, 0.0, 0.0)
ob_shpere132.lineart.crease_threshold = 0.0
_m = ob_shpere132.modifiers.new('Subdivision', 'SUBSURF')
_m.uv_smooth = 'PRESERVE_CORNERS'
_m.show_only_control_edges = False
ob_shpere134.location = (0.0, 0.0, 0.0)
ob_shpere134.lineart.crease_threshold = 0.0
_m = ob_shpere134.modifiers.new('Subdivision', 'SUBSURF')
_m.uv_smooth = 'PRESERVE_CORNERS'
_m.show_only_control_edges = False
ob_shpere136.location = (0.0, 0.0, 0.0)
ob_shpere136.lineart.crease_threshold = 0.0
_m = ob_shpere136.modifiers.new('Subdivision', 'SUBSURF')
_m.uv_smooth = 'PRESERVE_CORNERS'
_m.show_only_control_edges = False
ob_shpere138.location = (0.0, 0.0, 0.0)
ob_shpere138.lineart.crease_threshold = 0.0
_m = ob_shpere138.modifiers.new('Subdivision', 'SUBSURF')
_m.uv_smooth = 'PRESERVE_CORNERS'
_m.show_only_control_edges = False
ob_shpere140.location = (0.0, 0.0, 0.0)
ob_shpere140.lineart.crease_threshold = 0.0
_m = ob_shpere140.modifiers.new('Subdivision', 'SUBSURF')
_m.uv_smooth = 'PRESERVE_CORNERS'
_m.show_only_control_edges = False
ob_shpere142.location = (0.0, 0.0, 0.0)
ob_shpere142.lineart.crease_threshold = 0.0
_m = ob_shpere142.modifiers.new('Subdivision', 'SUBSURF')
_m.uv_smooth = 'PRESERVE_CORNERS'
_m.show_only_control_edges = False
ob_shpere144.location = (0.0, 0.0, 0.0)
ob_shpere144.lineart.crease_threshold = 0.0
_m = ob_shpere144.modifiers.new('Subdivision', 'SUBSURF')
_m.uv_smooth = 'PRESERVE_CORNERS'
_m.show_only_control_edges = False
ob_shpere146.location = (0.0, 0.0, 0.0)
ob_shpere146.lineart.crease_threshold = 0.0
_m = ob_shpere146.modifiers.new('Subdivision', 'SUBSURF')
_m.uv_smooth = 'PRESERVE_CORNERS'
_m.show_only_control_edges = False
ob_shpere148.location = (0.0, 0.0, 0.0)
ob_shpere148.lineart.crease_threshold = 0.0
_m = ob_shpere148.modifiers.new('Subdivision', 'SUBSURF')
_m.uv_smooth = 'PRESERVE_CORNERS'
_m.show_only_control_edges = False
ob_shpere150.location = (0.0, 0.0, 0.0)
ob_shpere150.lineart.crease_threshold = 0.0
_m = ob_shpere150.modifiers.new('Subdivision', 'SUBSURF')
_m.uv_smooth = 'PRESERVE_CORNERS'
_m.show_only_control_edges = False
ob_shpere152.location = (0.0, 0.0, 0.0)
ob_shpere152.lineart.crease_threshold = 0.0
_m = ob_shpere152.modifiers.new('Subdivision', 'SUBSURF')
_m.uv_smooth = 'PRESERVE_CORNERS'
_m.show_only_control_edges = False
ob_shpere154.location = (0.0, 0.0, 0.0)
ob_shpere154.lineart.crease_threshold = 0.0
_m = ob_shpere154.modifiers.new('Subdivision', 'SUBSURF')
_m.uv_smooth = 'PRESERVE_CORNERS'
_m.show_only_control_edges = False
ob_shpere156.location = (0.0, 0.0, 0.0)
ob_shpere156.lineart.crease_threshold = 0.0
_m = ob_shpere156.modifiers.new('Subdivision', 'SUBSURF')
_m.uv_smooth = 'PRESERVE_CORNERS'
_m.show_only_control_edges = False

# ---- collection membership
col_collection.objects.link(ob_camera)
col_collection.objects.link(ob_cil1)
col_collection.objects.link(ob_cil2)
col_collection.objects.link(ob_shpere0)
col_collection.objects.link(ob_shpere2)
col_collection.objects.link(ob_shpere4)
col_collection.objects.link(ob_shpere6)
col_collection.objects.link(ob_shpere8)
col_collection.objects.link(ob_shpere10)
col_collection.objects.link(ob_shpere12)
col_collection.objects.link(ob_shpere14)
col_collection.objects.link(ob_shpere16)
col_collection.objects.link(ob_shpere18)
col_collection.objects.link(ob_shpere20)
col_collection.objects.link(ob_shpere22)
col_collection.objects.link(ob_shpere24)
col_collection.objects.link(ob_shpere26)
col_collection.objects.link(ob_shpere28)
col_collection.objects.link(ob_shpere30)
col_collection.objects.link(ob_shpere32)
col_collection.objects.link(ob_shpere34)
col_collection.objects.link(ob_shpere36)
col_collection.objects.link(ob_shpere38)
col_collection.objects.link(ob_shpere40)
col_collection.objects.link(ob_shpere42)
col_collection.objects.link(ob_shpere44)
col_collection.objects.link(ob_shpere46)
col_collection.objects.link(ob_shpere48)
col_collection.objects.link(ob_shpere50)
col_collection.objects.link(ob_shpere52)
col_collection.objects.link(ob_shpere54)
col_collection.objects.link(ob_shpere56)
col_collection.objects.link(ob_shpere58)
col_collection.objects.link(ob_shpere60)
col_collection.objects.link(ob_shpere62)
col_collection.objects.link(ob_shpere64)
col_collection.objects.link(ob_shpere66)
col_collection.objects.link(ob_shpere68)
col_collection.objects.link(ob_shpere70)
col_collection.objects.link(ob_shpere72)
col_collection.objects.link(ob_shpere74)
col_collection.objects.link(ob_shpere76)
col_collection.objects.link(ob_shpere78)
col_collection.objects.link(ob_shpere80)
col_collection.objects.link(ob_shpere82)
col_collection.objects.link(ob_shpere84)
col_collection.objects.link(ob_shpere86)
col_collection.objects.link(ob_shpere88)
col_collection.objects.link(ob_shpere90)
col_collection.objects.link(ob_shpere92)
col_collection.objects.link(ob_shpere94)
col_collection.objects.link(ob_shpere96)
col_collection.objects.link(ob_shpere98)
col_collection.objects.link(ob_shpere100)
col_collection.objects.link(ob_shpere102)
col_collection.objects.link(ob_shpere104)
col_collection.objects.link(ob_shpere106)
col_collection.objects.link(ob_shpere108)
col_collection.objects.link(ob_shpere110)
col_collection.objects.link(ob_shpere112)
col_collection.objects.link(ob_shpere114)
col_collection.objects.link(ob_shpere116)
col_collection.objects.link(ob_shpere118)
col_collection.objects.link(ob_shpere120)
col_collection.objects.link(ob_shpere122)
col_collection.objects.link(ob_shpere124)
col_collection.objects.link(ob_shpere126)
col_collection.objects.link(ob_shpere128)
col_collection.objects.link(ob_shpere130)
col_collection.objects.link(ob_shpere132)
col_collection.objects.link(ob_shpere134)
col_collection.objects.link(ob_shpere136)
col_collection.objects.link(ob_shpere138)
col_collection.objects.link(ob_shpere140)
col_collection.objects.link(ob_shpere142)
col_collection.objects.link(ob_shpere144)
col_collection.objects.link(ob_shpere146)
col_collection.objects.link(ob_shpere148)
col_collection.objects.link(ob_shpere150)
col_collection.objects.link(ob_shpere152)
col_collection.objects.link(ob_shpere154)
col_collection.objects.link(ob_shpere156)
col_tool_points.objects.link(ob_shpere0)
col_tool_points.objects.link(ob_shpere2)
col_tool_points.objects.link(ob_shpere4)
col_tool_points.objects.link(ob_shpere6)
col_tool_points.objects.link(ob_shpere8)
col_tool_points.objects.link(ob_shpere10)
col_tool_points.objects.link(ob_shpere12)
col_tool_points.objects.link(ob_shpere14)
col_tool_points.objects.link(ob_shpere16)
col_tool_points.objects.link(ob_shpere18)
col_tool_points.objects.link(ob_shpere20)
col_tool_points.objects.link(ob_shpere22)
col_tool_points.objects.link(ob_shpere24)
col_tool_points.objects.link(ob_shpere26)
col_tool_points.objects.link(ob_shpere28)
col_tool_points.objects.link(ob_shpere30)
col_tool_points.objects.link(ob_shpere32)
col_tool_points.objects.link(ob_shpere34)
col_tool_points.objects.link(ob_shpere36)
col_tool_points.objects.link(ob_shpere38)
col_tool_points.objects.link(ob_shpere40)
col_tool_points.objects.link(ob_shpere42)
col_tool_points.objects.link(ob_shpere44)
col_tool_points.objects.link(ob_shpere46)
col_tool_points.objects.link(ob_shpere48)
col_tool_points.objects.link(ob_shpere50)
col_tool_points.objects.link(ob_shpere52)
col_tool_points.objects.link(ob_shpere54)
col_tool_points.objects.link(ob_shpere56)
col_tool_points.objects.link(ob_shpere58)
col_tool_points.objects.link(ob_shpere60)
col_tool_points.objects.link(ob_shpere62)
col_tool_points.objects.link(ob_shpere64)
col_tool_points.objects.link(ob_shpere66)
col_tool_points.objects.link(ob_shpere68)
col_tool_points.objects.link(ob_shpere70)
col_tool_points.objects.link(ob_shpere72)
col_tool_points.objects.link(ob_shpere74)
col_tool_points.objects.link(ob_shpere76)
col_tool_points.objects.link(ob_shpere78)
col_tool_points.objects.link(ob_shpere80)
col_tool_points.objects.link(ob_shpere82)
col_tool_points.objects.link(ob_shpere84)
col_tool_points.objects.link(ob_shpere86)
col_tool_points.objects.link(ob_shpere88)
col_tool_points.objects.link(ob_shpere90)
col_tool_points.objects.link(ob_shpere92)
col_tool_points.objects.link(ob_shpere94)
col_tool_points.objects.link(ob_shpere96)
col_tool_points.objects.link(ob_shpere98)
col_tool_points.objects.link(ob_shpere100)
col_tool_points.objects.link(ob_shpere102)
col_tool_points.objects.link(ob_shpere104)
col_tool_points.objects.link(ob_shpere106)
col_tool_points.objects.link(ob_shpere108)
col_tool_points.objects.link(ob_shpere110)
col_tool_points.objects.link(ob_shpere112)
col_tool_points.objects.link(ob_shpere114)
col_tool_points.objects.link(ob_shpere116)
col_tool_points.objects.link(ob_shpere118)
col_tool_points.objects.link(ob_shpere120)
col_tool_points.objects.link(ob_shpere122)
col_tool_points.objects.link(ob_shpere124)
col_tool_points.objects.link(ob_shpere126)
col_tool_points.objects.link(ob_shpere128)
col_tool_points.objects.link(ob_shpere130)
col_tool_points.objects.link(ob_shpere132)
col_tool_points.objects.link(ob_shpere134)
col_tool_points.objects.link(ob_shpere136)
col_tool_points.objects.link(ob_shpere138)
col_tool_points.objects.link(ob_shpere140)
col_tool_points.objects.link(ob_shpere142)
col_tool_points.objects.link(ob_shpere144)
col_tool_points.objects.link(ob_shpere146)
col_tool_points.objects.link(ob_shpere148)
col_tool_points.objects.link(ob_shpere150)
col_tool_points.objects.link(ob_shpere152)
col_tool_points.objects.link(ob_shpere154)
col_tool_points.objects.link(ob_shpere156)

# ---- scene / render settings (as saved in the file)
scene.camera = ob_camera
scene.frame_start = 0; scene.frame_end = 158; scene.frame_set(121)
scene.render.engine = 'BLENDER_EEVEE_NEXT'
scene.cycles.use_denoising = False
scene.cycles.samples = 128
scene.cycles.sampling_pattern = 'TABULATED_SOBOL'
scene.cycles.use_adaptive_sampling = False
scene.cycles.use_light_tree = False
scene.view_settings.view_transform = 'Filmic'
bpy.context.view_layer.update()

# ---- added for rendering (the .blend has no usable light): sun
light_auto_sun = bpy.data.lights.new('AutoSun', 'SUN')
light_auto_sun.energy = 3.0
light_auto_sun.angle = 0.0523599
ob_auto_sun = bpy.data.objects.new('AutoSun', light_auto_sun)
scene.collection.objects.link(ob_auto_sun)
ob_auto_sun.rotation_euler = (0.872665, 0.174533, 0.523599)
bpy.context.view_layer.update()
